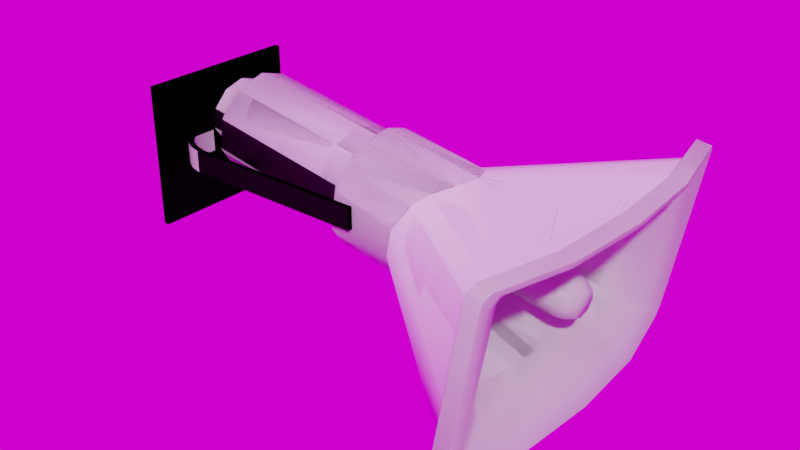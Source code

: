 # Source: WallMegaphone.blend  (saved by Blender 2.92.15; exported with 4.5.12 LTS)
import bpy
from mathutils import Matrix  # noqa: F401  (used for matrix-valued properties, if any)

bpy.ops.wm.read_factory_settings(use_empty=True)
scene = bpy.context.scene
scene.name = 'Scene'

# ---- collections
col_collection = bpy.data.collections.new('Collection'); scene.collection.children.link(col_collection)
col_collection_3 = bpy.data.collections.new('Collection 3'); scene.collection.children.link(col_collection_3)

# ---- images (referenced by path relative to the original .blend; pixels are not part of the script)
import os
ASSET_DIR = os.environ.get("B2B_ASSET_DIR", "")  # directory of the original .blend (textures are referenced by path, not embedded)
HERE = os.path.dirname(os.path.abspath(__file__))  # packed textures are extracted next to this script under _unpacked/

def load_image(name, relpath, width, height, colorspace="sRGB"):
    """Load a texture the original file referenced (path relative to the .blend, or extracted next to this script)."""
    p = next((c for c in (os.path.join(HERE, relpath), os.path.join(ASSET_DIR, relpath)) if relpath and os.path.exists(c)), "")
    if p:
        img = bpy.data.images.load(p, check_existing=True)
        img.name = name
    else:  # same state as the original file: an image datablock whose file is absent (Cycles renders it pink)
        img = bpy.data.images.new(name, width, height)
        img.source = "FILE"
        img.filepath = "//" + (relpath or name)
    img.colorspace_settings.name = colorspace
    return img
img_peppermint_powerplant_4k_hdr = load_image('peppermint_powerplant_4k.hdr', 'peppermint_powerplant_4k.hdr', 1024, 1024, 'Linear Rec.709')

# ---- node groups
ng_auto_smooth = bpy.data.node_groups.new('Auto Smooth', 'GeometryNodeTree')
_s = ng_auto_smooth.interface.new_socket(name='Geometry', in_out='OUTPUT', socket_type='NodeSocketGeometry')
_s = ng_auto_smooth.interface.new_socket(name='Geometry', in_out='INPUT', socket_type='NodeSocketGeometry')
_s = ng_auto_smooth.interface.new_socket(name='Angle', in_out='INPUT', socket_type='NodeSocketFloat')
_s.subtype = 'ANGLE'
_s.min_value = 0.0
_s.max_value = 3.142
ng_auto_smooth.is_modifier = True
_N = ng_auto_smooth.nodes; _L = ng_auto_smooth.links
n0 = _N.new('NodeGroupOutput'); n0.name = 'Group Output'; n0.location = (480, -100)
n1 = _N.new('NodeGroupInput'); n1.name = 'Group Input'; n1.location = (-420, -300)
n2 = _N.new('NodeGroupInput'); n2.name = 'Group Input.001'; n2.location = (-60, -100)
n3 = _N.new('GeometryNodeSetShadeSmooth'); n3.name = 'Set Shade Smooth'; n3.location = (120, -100)
n3.domain = 'EDGE'
n4 = _N.new('GeometryNodeSetShadeSmooth'); n4.name = 'Set Shade Smooth.001'; n4.location = (300, -100)
n5 = _N.new('GeometryNodeInputMeshEdgeAngle'); n5.name = 'Edge Angle'; n5.location = (-420, -220)
n6 = _N.new('GeometryNodeInputEdgeSmooth'); n6.name = 'Is Edge Smooth'; n6.location = (-60, -160)
n7 = _N.new('GeometryNodeInputShadeSmooth'); n7.name = 'Is Face Smooth'; n7.location = (-240, -340)
n8 = _N.new('FunctionNodeBooleanMath'); n8.name = 'Boolean Math'; n8.location = (-60, -220)
n9 = _N.new('FunctionNodeCompare'); n9.name = 'Compare'; n9.location = (-240, -180)
n9.operation = 'LESS_EQUAL'
_L.new(n5.outputs[0], n9.inputs[0])
_L.new(n4.outputs[0], n0.inputs[0])
_L.new(n1.outputs[1], n9.inputs[1])
_L.new(n9.outputs[0], n8.inputs[0])
_L.new(n7.outputs[0], n8.inputs[1])
_L.new(n2.outputs[0], n3.inputs[0])
_L.new(n6.outputs[0], n3.inputs[1])
_L.new(n3.outputs[0], n4.inputs[0])
_L.new(n8.outputs[0], n3.inputs[2])
n0.is_active_output = True

# ---- world
world_world = bpy.data.worlds.new('World'); scene.world = world_world
world_world.use_nodes = True; world_world.node_tree.nodes.clear()
_N = world_world.node_tree.nodes; _L = world_world.node_tree.links
n0 = _N.new('ShaderNodeOutputWorld'); n0.name = 'World Output'; n0.location = (300, 300)
n1 = _N.new('ShaderNodeBackground'); n1.name = 'Background'; n1.location = (-35, 356)
n2 = _N.new('ShaderNodeTexEnvironment'); n2.name = 'Environment Texture.001'; n2.location = (-568, 420)
n2.image = img_peppermint_powerplant_4k_hdr
n3 = _N.new('ShaderNodeMapping'); n3.name = 'Mapping.001'; n3.location = (-895, 457)
n3.width = 240
n4 = _N.new('ShaderNodeTexCoord'); n4.name = 'Texture Coordinate.001'; n4.location = (-1108, 439)
n5 = _N.new('ShaderNodeHueSaturation'); n5.name = 'Hue Saturation Value'; n5.location = (-248, 358)
_L.new(n1.outputs[0], n0.inputs[0])
_L.new(n2.outputs[0], n5.inputs[4])
_L.new(n3.outputs[0], n2.inputs[0])
_L.new(n4.outputs[0], n3.inputs[0])
_L.new(n5.outputs[0], n1.inputs[0])
n0.is_active_output = True
world_world.color = (0.05088, 0.05088, 0.05088)
world_world.use_sun_shadow = False
world_world.sun_shadow_jitter_overblur = 0.0

# ---- meshes
me_cylinder = bpy.data.meshes.new('Cylinder')
me_cylinder.from_pydata([(0.06593, -3.62e-09, 0.07818), (0.2101, 3.62e-09, 0.05279), (0.06425, 0.02983, 0.06864), (0.2084, 0.02983, 0.04324), (0.05985, 0.04826, 0.04365), (0.204, 0.04826, 0.01825), (0.05441, 0.04826, 0.01276), (0.1986, 0.04826, -0.01263), (0.05001, 0.02983, -0.01222), (0.04833, -8.056e-09, -0.02177), (0.1925, -8.162e-10, -0.04716), (0.05001, -0.02983, -0.01222), (0.05441, -0.04826, 0.01276), (0.1986, -0.04826, -0.01263), (0.05985, -0.04826, 0.04365), (0.204, -0.04826, 0.01825), (0.06425, -0.02983, 0.06864), (0.2084, -0.02983, 0.04324), (0.2235, 3.682e-09, 0.06257), (0.216, 0.05964, 0.0199), (0.2093, 0.05964, -0.01827), (0.2018, -1.8e-09, -0.06095), (0.2093, -0.05964, -0.01827), (0.216, -0.05964, 0.0199), (0.0493, -2.239e-09, 0.06415), (0.04817, 0.02001, 0.05775), (0.04522, 0.03237, 0.04099), (0.04157, 0.03237, 0.02027), (0.03862, 0.02001, 0.003507), (0.03749, -5.215e-09, -0.002895), (0.03862, -0.02001, 0.003507), (0.04157, -0.03237, 0.02027), (0.04522, -0.03237, 0.04099), (0.04817, -0.02001, 0.05775), (0.03685, -1.375e-09, 0.06634), (0.03572, 0.02001, 0.05994), (0.03277, 0.03237, 0.04318), (0.02912, 0.03237, 0.02246), (0.02617, 0.02001, 0.0057), (0.02504, -4.351e-09, -0.0007024), (0.02617, -0.02001, 0.0057), (0.02912, -0.03237, 0.02246), (0.03277, -0.03237, 0.04318), (0.03572, -0.02001, 0.05994), (0.2723, 0.0598, -0.02473), (0.2723, -0.05981, -0.02474), (0.3026, 6.626e-08, -0.07735), (0.3239, -4.34e-07, 0.04353), (0.2774, 0.0598, 0.004449), (0.2774, -0.0598, 0.004451), (0.43, -0.1591, -0.003727), (0.43, 0.1591, -0.003727), (0.4184, -0.1591, -0.06918), (0.4184, 0.1591, -0.06918), (0.2223, 0.02279, 0.05528), (0.2192, 0.04639, 0.03786), (0.221, 0.03553, 0.04831), (0.2061, 0.04639, -0.03624), (0.2031, 0.02279, -0.05366), (0.1942, 0.02984, -0.03764), (0.2043, 0.03553, -0.04669), (0.2031, -0.02279, -0.05366), (0.2061, -0.04639, -0.03624), (0.1942, -0.02984, -0.03764), (0.2043, -0.03553, -0.04669), (0.2192, -0.04639, 0.03786), (0.2223, -0.02279, 0.05528), (0.221, -0.03553, 0.04831), (0.276, 0.04811, -0.04746), (0.2955, 0.02038, -0.07164), (0.2839, 0.03543, -0.06069), (0.2955, -0.02038, -0.07164), (0.276, -0.04812, -0.04746), (0.2839, -0.03543, -0.0607), (0.3152, 0.02038, 0.04061), (0.2887, 0.04811, 0.02454), (0.3006, 0.03543, 0.03428), (0.2887, -0.04811, 0.02454), (0.3152, -0.02038, 0.04061), (0.3006, -0.03543, 0.03428), (0.4439, -0.1329, 0.04847), (0.4358, -0.1589, 0.03196), (0.4393, -0.1513, 0.04399), (0.4358, 0.1589, 0.03196), (0.4439, 0.1329, 0.04847), (0.4393, 0.1513, 0.04399), (0.4117, -0.1589, -0.1047), (0.4137, -0.1329, -0.123), (0.4109, -0.1513, -0.1172), (0.4137, 0.1329, -0.123), (0.4117, 0.1589, -0.1047), (0.4109, 0.1513, -0.1172), (0.4692, -0.0856, 0.0463), (0.474, 1.195e-08, 0.04544), (0.4692, 0.0856, 0.0463), (0.4533, -0.08436, 0.04673), (0.4573, -1.676e-09, 0.04603), (0.4533, 0.08439, 0.04673), (0.4547, -0.08436, 0.05458), (0.4587, 1.295e-05, 0.05393), (0.4547, 0.08439, 0.05458), (0.4382, 0.0856, -0.1296), (0.443, -3.415e-08, -0.1304), (0.4382, -0.0856, -0.1296), (0.4232, 0.08436, -0.1246), (0.4271, -4.407e-08, -0.1253), (0.4232, -0.08439, -0.1246), (0.4218, 0.08436, -0.1324), (0.4257, -1.298e-05, -0.1332), (0.4218, -0.08439, -0.1324), (0.4702, -0.0856, 0.05192), (0.475, 1.245e-08, 0.05107), (0.4702, 0.0856, 0.05192), (0.4372, 0.0856, -0.1352), (0.442, -3.465e-08, -0.1361), (0.4372, -0.0856, -0.1352), (0.3162, -0.04848, 0.01638), (0.3046, 0.04848, -0.04919), (0.4176, -0.04658, 0.02134), (0.4582, -0.06825, 0.0361), (0.4397, -0.0552, 0.02617), (0.4606, -2.445e-07, 0.03536), (0.4185, -1.783e-07, 0.02123), (0.4411, -1.875e-07, 0.02586), (0.4582, 0.06825, 0.0361), (0.4176, 0.04658, 0.02134), (0.4397, 0.0552, 0.02617), (0.4313, 0.06825, -0.1162), (0.3982, 0.04658, -0.08851), (0.4174, 0.0552, -0.1006), (0.4339, 2.307e-07, -0.1164), (0.3991, 1.623e-07, -0.08871), (0.4188, 1.796e-07, -0.1008), (0.4313, -0.06825, -0.1162), (0.3982, -0.04658, -0.08851), (0.4174, -0.0552, -0.1006), (0.3149, -0.05711, 0.009163), (0.3149, 0.05711, 0.009163), (0.3162, 0.04848, 0.01638), (0.3059, -0.05711, -0.04198), (0.3046, -0.04848, -0.04919), (0.3059, 0.05711, -0.04198), (0.4358, -0.1702, 0.05037), (0.4387, -0.1624, 0.0574), (0.4058, -0.1624, -0.1296), (0.4055, -0.1702, -0.122), (0.4387, 0.1624, 0.05742), (0.4358, 0.1702, 0.05038), (0.4055, 0.1702, -0.122), (0.4058, 0.1624, -0.1296), (0.4205, -0.1633, -0.1323), (0.4201, -0.1712, -0.1246), (0.4505, -0.1712, 0.04782), (0.4535, -0.1633, 0.05486), (0.4201, 0.1712, -0.1246), (0.4205, 0.1633, -0.1323), (0.4535, 0.1633, 0.05486), (0.4505, 0.1712, 0.04782), (0.4227, -0.1576, -0.1269), (0.4223, -0.1656, -0.1192), (0.4507, -0.1656, 0.04197), (0.4537, -0.1576, 0.04902), (0.4223, 0.1656, -0.1192), (0.4227, 0.1576, -0.1269), (0.4537, 0.1576, 0.04902), (0.4507, 0.1656, 0.04197), (0.391, -0.09243, -0.08713), (0.3909, -0.1004, -0.07962), (0.4182, -0.1434, -0.1069), (0.4186, -0.1352, -0.1144), (0.408, -0.1095, -0.09906), (0.4078, -0.1175, -0.09153), (0.4455, -0.1352, 0.03876), (0.4426, -0.1434, 0.03178), (0.4076, -0.1004, 0.01552), (0.4104, -0.09243, 0.02251), (0.4276, -0.1175, 0.02093), (0.4304, -0.1095, 0.02792), (0.3909, 0.1004, -0.07962), (0.391, 0.09243, -0.08713), (0.4186, 0.1352, -0.1144), (0.4182, 0.1434, -0.1069), (0.4078, 0.1175, -0.09153), (0.408, 0.1095, -0.09906), (0.4426, 0.1434, 0.03178), (0.4455, 0.1352, 0.03876), (0.4104, 0.09243, 0.02251), (0.4076, 0.1004, 0.01552), (0.4304, 0.1095, 0.02792), (0.4276, 0.1175, 0.02093), (0.03095, -2.421e-09, 0.03282), (0.0, 0.08228, -0.07217), (0.0, 0.08228, 0.07217), (0.005788, 0.08228, -0.07217), (0.005788, 0.08228, 0.07217), (0.0, -0.08228, -0.07217), (0.0, -0.08228, 0.07217), (0.005788, -0.08228, -0.07217), (0.005788, -0.08228, 0.07217)], [], [(146, 100, 112, 156), (46, 69, 89), (0, 1, 3, 2), (2, 3, 5, 4), (4, 5, 7, 6), (6, 7, 59, 8), (8, 59, 10, 9), (9, 10, 63, 11), (11, 63, 13, 12), (12, 13, 15, 14), (19, 55, 75, 48), (14, 15, 17, 16), (16, 17, 1, 0), (14, 16, 33, 32), (68, 44, 53, 90), (7, 5, 19, 20), (3, 1, 18, 54), (17, 15, 23, 65), (18, 66, 78, 47), (15, 13, 22, 23), (63, 10, 21, 61), (22, 62, 72, 45), (59, 7, 20, 57), (21, 58, 69, 46), (65, 23, 49, 77), (5, 3, 55, 19), (21, 46, 71, 61), (13, 63, 62, 22), (57, 20, 44, 68), (19, 48, 44, 20), (30, 31, 41, 40), (12, 14, 32, 31), (11, 12, 31, 30), (9, 11, 30, 29), (8, 9, 29, 28), (6, 8, 28, 27), (0, 2, 25, 24), (4, 6, 27, 26), (2, 4, 26, 25), (16, 0, 24, 33), (39, 40, 190), (27, 28, 38, 37), (24, 25, 35, 34), (31, 32, 42, 41), (28, 29, 39, 38), (25, 26, 36, 35), (32, 33, 43, 42), (29, 30, 40, 39), (26, 27, 37, 36), (33, 24, 34, 43), (22, 45, 49, 23), (159, 160, 152, 151), (91, 90, 148, 149), (71, 46, 87), (1, 17, 66, 18), (144, 109, 115, 150), (10, 59, 58, 21), (80, 82, 143), (51, 83, 147), (96, 97, 47), (142, 145, 151, 152), (74, 47, 84), (53, 51, 147, 148), (46, 104, 105), (148, 147, 157, 154), (50, 52, 145, 142), (49, 45, 52, 50), (82, 81, 142, 143), (45, 72, 86, 52), (48, 75, 83, 51), (107, 104, 89, 149), (77, 49, 50, 81), (44, 48, 51, 53), (54, 56, 3), (56, 55, 3), (57, 60, 59), (60, 58, 59), (61, 64, 63), (64, 62, 63), (65, 67, 17), (67, 66, 17), (142, 81, 50), (95, 80, 143, 98), (84, 97, 100, 146), (89, 91, 149), (144, 87, 106, 109), (52, 86, 145), (148, 90, 53), (107, 149, 155, 113), (72, 62, 64, 73), (73, 64, 61, 71), (69, 58, 60, 70), (70, 60, 57, 68), (75, 55, 56, 76), (76, 56, 54, 74), (65, 77, 79, 67), (67, 79, 78, 66), (80, 78, 79, 82), (82, 79, 77, 81), (86, 72, 73, 88), (88, 73, 71, 87), (74, 84, 85, 76), (76, 85, 83, 75), (68, 90, 91, 70), (70, 91, 89, 69), (18, 47, 74, 54), (47, 78, 80), (83, 85, 146, 147), (100, 99, 111, 112), (99, 98, 110, 111), (85, 84, 146), (97, 96, 99, 100), (96, 95, 98, 99), (86, 88, 144, 145), (109, 108, 114, 115), (108, 107, 113, 114), (88, 87, 144), (109, 106, 105, 108), (108, 105, 104, 107), (116, 118, 175), (137, 141, 178, 187), (139, 140, 117, 141), (138, 125, 122), (103, 158, 150, 115), (92, 93, 111, 110), (93, 94, 112, 111), (165, 162, 154, 157), (101, 102, 114, 113), (102, 103, 115, 114), (168, 173, 160, 159), (163, 101, 113, 155), (161, 92, 110, 153), (94, 164, 156, 112), (180, 127, 101, 163), (121, 124, 94, 93), (138, 122, 116), (127, 130, 102, 101), (117, 131, 128), (140, 134, 131), (116, 136, 137, 138), (138, 186, 125), (117, 128, 179), (140, 166, 134), (184, 181, 162, 165), (133, 169, 158, 103), (116, 122, 118), (98, 143, 153, 110), (130, 133, 103, 102), (124, 185, 164, 94), (176, 171, 167, 174), (119, 121, 93, 92), (172, 119, 92, 161), (185, 124, 126, 188), (127, 180, 183, 129), (119, 172, 177, 120), (173, 168, 171, 176), (120, 177, 175, 118), (129, 183, 179, 128), (188, 126, 125, 186), (133, 130, 132, 135), (135, 132, 131, 134), (130, 127, 129, 132), (132, 129, 128, 131), (181, 184, 189, 182), (182, 189, 187, 178), (124, 121, 123, 126), (126, 123, 122, 125), (121, 119, 120, 123), (123, 120, 118, 122), (169, 133, 135, 170), (170, 135, 134, 166), (105, 106, 46), (46, 89, 104), (142, 152, 153, 143), (144, 150, 151, 145), (146, 156, 157, 147), (148, 154, 155, 149), (150, 158, 159, 151), (161, 153, 152, 160), (154, 162, 163, 155), (165, 157, 156, 164), (183, 180, 181, 182), (185, 188, 189, 184), (179, 183, 182, 178), (188, 186, 187, 189), (171, 168, 169, 170), (167, 171, 170, 166), (173, 176, 177, 172), (176, 174, 175, 177), (166, 140, 139, 167), (116, 175, 174, 136), (168, 159, 158, 169), (172, 161, 160, 173), (184, 165, 164, 185), (137, 187, 186, 138), (178, 141, 117, 179), (180, 163, 162, 181), (139, 136, 174, 167), (106, 87, 46), (84, 47, 97), (47, 80, 95), (96, 47, 95), (117, 140, 131), (136, 139, 141, 137), (36, 37, 190), (43, 34, 190), (40, 41, 190), (37, 38, 190), (34, 35, 190), (41, 42, 190), (38, 39, 190), (35, 36, 190), (42, 43, 190), (195, 191, 193, 197), (191, 192, 194, 193), (197, 193, 194, 198), (195, 197, 198, 196), (198, 194, 192, 196)])
me_cylinder.polygons.foreach_set('use_smooth', [True] * 218)
_k = set([(34, 35), (34, 43), (35, 36), (36, 37), (37, 38), (38, 39), (39, 40), (40, 41), (41, 42), (42, 43), (50, 52), (50, 81), (51, 53), (51, 83), (52, 86), (53, 90), (80, 82), (80, 95), (81, 82), (83, 85), (84, 85), (84, 97), (86, 88), (87, 88), (87, 106), (89, 91), (89, 104), (90, 91), (95, 96), (96, 97), (98, 99), (98, 143), (99, 100), (100, 146), (104, 105), (105, 106), (107, 108), (107, 149), (108, 109), (109, 144), (110, 111), (110, 153), (111, 112), (112, 156), (113, 114), (113, 155), (114, 115), (115, 150), (116, 136), (116, 138), (117, 140), (117, 141), (136, 139), (137, 138), (137, 141), (139, 140), (142, 143), (142, 145), (144, 145), (146, 147), (147, 148), (148, 149), (150, 151), (151, 152), (152, 153), (154, 155), (154, 157), (156, 157), (191, 193), (192, 194), (193, 194), (193, 197), (194, 198), (195, 197), (196, 198), (197, 198)])
me_cylinder.attributes.new('sharp_edge', 'BOOLEAN', 'EDGE').data.foreach_set('value', [ (min(e.vertices), max(e.vertices)) in _k for e in me_cylinder.edges])
_uv = me_cylinder.uv_layers.new(name='UVMap')
_uv.uv.foreach_set('vector', [0.2795, 0.8971, 0.3809, 0.9159, 0.3797, 0.9362, 0.2787, 0.9165, 0.7382, 0.8171, 0.7167, 0.7993, 0.8335, 0.6069, 0.2473, 0.1936, 0.2473, 0.001834, 0.2804, 0.001834, 0.2804, 0.1936, 0.2804, 0.1936, 0.2804, 0.001834, 0.3158, 0.001834, 0.3158, 0.1936, 0.3158, 0.1936, 0.3158, 0.001834, 0.4243, 0.001835, 0.4243, 0.1936, 0.4243, 0.1936, 0.4243, 0.001835, 0.4598, 0.001835, 0.4598, 0.1936, 0.4598, 0.1936, 0.4598, 0.001835, 0.4928, 0.001835, 0.4928, 0.1936, 0.001828, 0.1936, 0.001828, 0.001835, 0.03487, 0.001835, 0.03487, 0.1936, 0.03487, 0.1936, 0.03487, 0.001835, 0.07036, 0.001835, 0.07036, 0.1936, 0.07036, 0.1936, 0.07036, 0.001835, 0.1788, 0.001835, 0.1788, 0.1936, 0.5533, 0.8153, 0.5318, 0.8092, 0.5525, 0.7215, 0.5862, 0.7423, 0.1788, 0.1936, 0.1788, 0.001835, 0.2143, 0.001835, 0.2143, 0.1936, 0.2143, 0.1936, 0.2143, 0.001835, 0.2473, 0.001834, 0.2473, 0.1936, 0.1788, 0.1936, 0.2143, 0.1936, 0.2143, 0.2221, 0.1788, 0.2221, 0.6617, 0.7807, 0.6269, 0.7639, 0.7664, 0.5543, 0.8054, 0.5739, 0.5751, 0.8466, 0.5465, 0.8313, 0.5533, 0.8153, 0.5845, 0.833, 0.513, 0.8219, 0.4759, 0.8197, 0.4757, 0.801, 0.5006, 0.8036, 0.4388, 0.8227, 0.4059, 0.8317, 0.3994, 0.8169, 0.4201, 0.8104, 0.4757, 0.801, 0.4508, 0.8042, 0.4436, 0.6851, 0.4738, 0.6748, 0.4059, 0.8317, 0.3784, 0.8477, 0.3685, 0.8338, 0.3994, 0.8169, 0.3532, 0.8712, 0.334, 0.9022, 0.3156, 0.8954, 0.331, 0.8727, 0.3685, 0.8338, 0.3522, 0.8488, 0.292, 0.7855, 0.3257, 0.7683, 0.6007, 0.8705, 0.5751, 0.8466, 0.5845, 0.833, 0.6014, 0.8476, 0.6403, 0.8946, 0.6237, 0.8716, 0.7167, 0.7993, 0.7382, 0.8171, 0.4201, 0.8104, 0.3994, 0.8169, 0.3647, 0.7448, 0.3973, 0.7236, 0.5465, 0.8313, 0.513, 0.8219, 0.5318, 0.8092, 0.5533, 0.8153, 0.3156, 0.8954, 0.2188, 0.8235, 0.2389, 0.8054, 0.331, 0.8727, 0.3784, 0.8477, 0.3532, 0.8712, 0.3522, 0.8488, 0.3685, 0.8338, 0.6014, 0.8476, 0.5845, 0.833, 0.6269, 0.7639, 0.6617, 0.7807, 0.5533, 0.8153, 0.5862, 0.7423, 0.6269, 0.7639, 0.5845, 0.833, 0.03487, 0.2221, 0.07036, 0.2221, 0.07036, 0.2386, 0.03487, 0.2386, 0.07036, 0.1936, 0.1788, 0.1936, 0.1788, 0.2221, 0.07036, 0.2221, 0.03487, 0.1936, 0.07036, 0.1936, 0.07036, 0.2221, 0.03487, 0.2221, 0.001828, 0.1936, 0.03487, 0.1936, 0.03487, 0.2221, 0.001828, 0.2221, 0.4598, 0.1936, 0.4928, 0.1936, 0.4928, 0.2221, 0.4598, 0.2221, 0.4243, 0.1936, 0.4598, 0.1936, 0.4598, 0.2221, 0.4243, 0.2221, 0.2473, 0.1936, 0.2804, 0.1936, 0.2804, 0.2221, 0.2473, 0.2221, 0.3158, 0.1936, 0.4243, 0.1936, 0.4243, 0.2221, 0.3158, 0.2221, 0.2804, 0.1936, 0.3158, 0.1936, 0.3158, 0.2221, 0.2804, 0.2221, 0.2143, 0.1936, 0.2473, 0.1936, 0.2473, 0.2221, 0.2143, 0.2221, 0.1527, 0.2849, 0.1443, 0.3108, 0.1086, 0.2849, 0.4243, 0.2221, 0.4598, 0.2221, 0.4598, 0.2386, 0.4243, 0.2386, 0.2473, 0.2221, 0.2804, 0.2221, 0.2804, 0.2386, 0.2473, 0.2386, 0.07036, 0.2221, 0.1788, 0.2221, 0.1788, 0.2386, 0.07036, 0.2386, 0.4598, 0.2221, 0.4928, 0.2221, 0.4928, 0.2386, 0.4598, 0.2386, 0.2804, 0.2221, 0.3158, 0.2221, 0.3158, 0.2386, 0.2804, 0.2386, 0.1788, 0.2221, 0.2143, 0.2221, 0.2143, 0.2386, 0.1788, 0.2386, 0.001828, 0.2221, 0.03487, 0.2221, 0.03487, 0.2386, 0.001828, 0.2386, 0.3158, 0.2221, 0.4243, 0.2221, 0.4243, 0.2386, 0.3158, 0.2386, 0.2143, 0.2221, 0.2473, 0.2221, 0.2473, 0.2386, 0.2143, 0.2386, 0.3685, 0.8338, 0.3257, 0.7683, 0.3647, 0.7448, 0.3994, 0.8169, 0.3934, 0.2503, 0.1813, 0.2504, 0.1742, 0.243, 0.4007, 0.243, 0.7253, 0.02742, 0.7092, 0.01737, 0.7327, 0.002202, 0.7423, 0.01256, 0.2389, 0.8054, 0.2188, 0.8235, 0.1163, 0.624, 0.4759, 0.8197, 0.4388, 0.8227, 0.4508, 0.8042, 0.4757, 0.801, 0.2723, 0.9232, 0.3737, 0.942, 0.3726, 0.9623, 0.2716, 0.9426, 0.6213, 0.9022, 0.6007, 0.8705, 0.6237, 0.8716, 0.6403, 0.8946, 0.5068, 0.3981, 0.5135, 0.4224, 0.4965, 0.4372, 0.5764, 0.01714, 0.5296, 0.01711, 0.5061, 0.001839, 0.469, 0.4869, 0.5637, 0.4809, 0.4738, 0.6748, 0.03197, 0.9111, 0.2583, 0.9211, 0.2575, 0.9404, 0.03108, 0.9304, 0.5045, 0.684, 0.4738, 0.6748, 0.6248, 0.4824, 0.6624, 0.01728, 0.5764, 0.01714, 0.5061, 0.001839, 0.7327, 0.002202, 0.7382, 0.8171, 0.8641, 0.6628, 0.902, 0.7648, 0.03911, 0.8851, 0.2655, 0.895, 0.2646, 0.9143, 0.03823, 0.9043, 0.5764, 0.4326, 0.6623, 0.4327, 0.7326, 0.4479, 0.5061, 0.4476, 0.3647, 0.7448, 0.3257, 0.7683, 0.1787, 0.5697, 0.2385, 0.5292, 0.5135, 0.4224, 0.5296, 0.4324, 0.5061, 0.4476, 0.4965, 0.4372, 0.3257, 0.7683, 0.292, 0.7855, 0.142, 0.5906, 0.1787, 0.5697, 0.5862, 0.7423, 0.5525, 0.7215, 0.6675, 0.4916, 0.7029, 0.5164, 0.7425, 0.1156, 0.7322, 0.1157, 0.7321, 0.05166, 0.7423, 0.01256, 0.3973, 0.7236, 0.3647, 0.7448, 0.2385, 0.5292, 0.2723, 0.5026, 0.6269, 0.7639, 0.5862, 0.7423, 0.7029, 0.5164, 0.7664, 0.5543, 0.5006, 0.8036, 0.5162, 0.8056, 0.513, 0.8219, 0.5162, 0.8056, 0.5318, 0.8092, 0.513, 0.8219, 0.6014, 0.8476, 0.6131, 0.859, 0.6007, 0.8705, 0.6131, 0.859, 0.6237, 0.8716, 0.6007, 0.8705, 0.331, 0.8727, 0.341, 0.8602, 0.3532, 0.8712, 0.341, 0.8602, 0.3522, 0.8488, 0.3532, 0.8712, 0.4201, 0.8104, 0.4354, 0.8065, 0.4388, 0.8227, 0.4354, 0.8065, 0.4508, 0.8042, 0.4388, 0.8227, 0.5061, 0.4476, 0.5296, 0.4324, 0.5764, 0.4326, 0.5069, 0.334, 0.5068, 0.3981, 0.4965, 0.4372, 0.4966, 0.334, 0.5067, 0.05136, 0.5066, 0.1153, 0.4963, 0.1153, 0.4965, 0.01221, 0.7321, 0.05166, 0.7253, 0.02742, 0.7423, 0.01256, 0.7423, 0.4375, 0.7321, 0.3983, 0.7321, 0.3342, 0.7424, 0.3342, 0.6623, 0.4327, 0.7091, 0.4327, 0.7326, 0.4479, 0.7327, 0.002202, 0.7092, 0.01737, 0.6624, 0.01728, 0.5921, 0.9373, 0.6926, 0.9141, 0.6942, 0.9334, 0.5941, 0.9575, 0.292, 0.7855, 0.3522, 0.8488, 0.341, 0.8602, 0.2664, 0.796, 0.2664, 0.796, 0.341, 0.8602, 0.331, 0.8727, 0.2389, 0.8054, 0.7167, 0.7993, 0.6237, 0.8716, 0.6131, 0.859, 0.6882, 0.7906, 0.6882, 0.7906, 0.6131, 0.859, 0.6014, 0.8476, 0.6617, 0.7807, 0.5525, 0.7215, 0.5318, 0.8092, 0.5162, 0.8056, 0.529, 0.704, 0.529, 0.704, 0.5162, 0.8056, 0.5006, 0.8036, 0.5045, 0.684, 0.4201, 0.8104, 0.3973, 0.7236, 0.4201, 0.7057, 0.4354, 0.8065, 0.4354, 0.8065, 0.4201, 0.7057, 0.4436, 0.6851, 0.4508, 0.8042, 0.3142, 0.4912, 0.4436, 0.6851, 0.4201, 0.7057, 0.2895, 0.4944, 0.2895, 0.4944, 0.4201, 0.7057, 0.3973, 0.7236, 0.2723, 0.5026, 0.142, 0.5906, 0.292, 0.7855, 0.2664, 0.796, 0.1284, 0.6029, 0.1284, 0.6029, 0.2664, 0.796, 0.2389, 0.8054, 0.1163, 0.624, 0.5045, 0.684, 0.6248, 0.4824, 0.6498, 0.4843, 0.529, 0.704, 0.529, 0.704, 0.6498, 0.4843, 0.6675, 0.4916, 0.5525, 0.7215, 0.6617, 0.7807, 0.8054, 0.5739, 0.82, 0.5859, 0.6882, 0.7906, 0.6882, 0.7906, 0.82, 0.5859, 0.8335, 0.6069, 0.7167, 0.7993, 0.4757, 0.801, 0.4738, 0.6748, 0.5045, 0.684, 0.5006, 0.8036, 0.4738, 0.6748, 0.4436, 0.6851, 0.3142, 0.4912, 0.5296, 0.01711, 0.5135, 0.02713, 0.4965, 0.01221, 0.5061, 0.001839, 0.3809, 0.9159, 0.4901, 0.9188, 0.4906, 0.9402, 0.3797, 0.9362, 0.4901, 0.9188, 0.5992, 0.9112, 0.6013, 0.9315, 0.4906, 0.9402, 0.5135, 0.02713, 0.5067, 0.05136, 0.4965, 0.01221, 0.5066, 0.1153, 0.5069, 0.2246, 0.4965, 0.2246, 0.4963, 0.1153, 0.5069, 0.2246, 0.5069, 0.334, 0.4966, 0.334, 0.4965, 0.2246, 0.7091, 0.4327, 0.7253, 0.4226, 0.7423, 0.4375, 0.7326, 0.4479, 0.3737, 0.942, 0.483, 0.9449, 0.4835, 0.9663, 0.3726, 0.9623, 0.483, 0.9449, 0.5921, 0.9373, 0.5941, 0.9575, 0.4835, 0.9663, 0.7253, 0.4226, 0.7321, 0.3983, 0.7423, 0.4375, 0.7424, 0.3342, 0.7321, 0.3342, 0.7322, 0.2249, 0.7425, 0.2249, 0.7425, 0.2249, 0.7322, 0.2249, 0.7322, 0.1157, 0.7425, 0.1156, 0.2207, 0.3966, 0.09005, 0.3971, 0.09927, 0.338, 0.7415, 0.9068, 0.7372, 0.8414, 0.8652, 0.7999, 0.8693, 0.9267, 0.4055, 0.3908, 0.396, 0.3797, 0.396, 0.2542, 0.4055, 0.243, 0.218, 0.5222, 0.08665, 0.517, 0.08768, 0.4569, 0.9581, 0.1191, 0.9514, 0.02106, 0.9585, 0.013, 0.9655, 0.1188, 0.0167, 0.346, 0.009173, 0.4545, 0.001835, 0.4542, 0.00936, 0.3451, 0.009173, 0.4545, 0.009203, 0.5637, 0.001835, 0.564, 0.001835, 0.4542, 0.9673, 0.9678, 0.9672, 0.7558, 0.9746, 0.7486, 0.9746, 0.9752, 0.9507, 0.3368, 0.9582, 0.2283, 0.9655, 0.2285, 0.958, 0.3376, 0.9582, 0.2283, 0.9581, 0.1191, 0.9655, 0.1188, 0.9655, 0.2285, 0.3789, 0.2797, 0.1959, 0.2803, 0.1813, 0.2504, 0.3934, 0.2503, 0.9353, 0.4309, 0.9507, 0.3368, 0.958, 0.3376, 0.9414, 0.4396, 0.03208, 0.2519, 0.0167, 0.346, 0.00936, 0.3451, 0.02599, 0.2432, 0.009203, 0.5637, 0.01598, 0.6617, 0.008804, 0.6698, 0.001835, 0.564, 0.919, 0.4008, 0.9322, 0.3141, 0.9507, 0.3368, 0.9353, 0.4309, 0.03056, 0.4552, 0.02957, 0.5423, 0.009203, 0.5637, 0.009173, 0.4545, 0.218, 0.5222, 0.08768, 0.4569, 0.2207, 0.3966, 0.9322, 0.3141, 0.9368, 0.2276, 0.9582, 0.2283, 0.9507, 0.3368, 0.7466, 0.2861, 0.8797, 0.2259, 0.8773, 0.2857, 0.7494, 0.1606, 0.8807, 0.1657, 0.8797, 0.2259, 0.4822, 0.3797, 0.4727, 0.3908, 0.4727, 0.243, 0.4822, 0.2542, 0.218, 0.5222, 0.0929, 0.5782, 0.08665, 0.517, 0.7466, 0.2861, 0.8773, 0.2857, 0.8681, 0.3448, 0.7494, 0.1606, 0.8745, 0.1046, 0.8807, 0.1657, 0.9378, 0.9533, 0.9372, 0.7703, 0.9672, 0.7558, 0.9673, 0.9678, 0.9378, 0.1405, 0.9319, 0.05052, 0.9514, 0.02106, 0.9581, 0.1191, 0.2207, 0.3966, 0.08768, 0.4569, 0.09005, 0.3971, 0.5992, 0.9112, 0.6997, 0.888, 0.7013, 0.9074, 0.6013, 0.9315, 0.9368, 0.2276, 0.9378, 0.1405, 0.9581, 0.1191, 0.9582, 0.2283, 0.02957, 0.5423, 0.03545, 0.6323, 0.01598, 0.6617, 0.009203, 0.5637, 0.2125, 0.3187, 0.3626, 0.3162, 0.3523, 0.3482, 0.2254, 0.3524, 0.03518, 0.3686, 0.03056, 0.4552, 0.009173, 0.4545, 0.0167, 0.346, 0.04832, 0.282, 0.03518, 0.3686, 0.0167, 0.346, 0.03208, 0.2519, 0.03545, 0.6323, 0.02957, 0.5423, 0.05709, 0.5268, 0.06334, 0.5997, 0.9322, 0.3141, 0.919, 0.4008, 0.8951, 0.3669, 0.906, 0.297, 0.03518, 0.3686, 0.04832, 0.282, 0.07222, 0.3158, 0.06139, 0.3857, 0.1959, 0.2803, 0.3789, 0.2797, 0.3626, 0.3162, 0.2125, 0.3187, 0.06139, 0.3857, 0.07222, 0.3158, 0.09927, 0.338, 0.09005, 0.3971, 0.906, 0.297, 0.8951, 0.3669, 0.8681, 0.3448, 0.8773, 0.2857, 0.06334, 0.5997, 0.05709, 0.5268, 0.08665, 0.517, 0.0929, 0.5782, 0.9378, 0.1405, 0.9368, 0.2276, 0.9092, 0.2267, 0.9103, 0.156, 0.9103, 0.156, 0.9092, 0.2267, 0.8797, 0.2259, 0.8807, 0.1657, 0.9368, 0.2276, 0.9322, 0.3141, 0.906, 0.297, 0.9092, 0.2267, 0.9092, 0.2267, 0.906, 0.297, 0.8773, 0.2857, 0.8797, 0.2259, 0.9372, 0.7703, 0.9378, 0.9533, 0.9014, 0.937, 0.8989, 0.7869, 0.8989, 0.7869, 0.9014, 0.937, 0.8693, 0.9267, 0.8652, 0.7999, 0.02957, 0.5423, 0.03056, 0.4552, 0.05815, 0.456, 0.05709, 0.5268, 0.05709, 0.5268, 0.05815, 0.456, 0.08768, 0.4569, 0.08665, 0.517, 0.03056, 0.4552, 0.03518, 0.3686, 0.06139, 0.3857, 0.05815, 0.456, 0.05815, 0.456, 0.06139, 0.3857, 0.09005, 0.3971, 0.08768, 0.4569, 0.9319, 0.05052, 0.9378, 0.1405, 0.9103, 0.156, 0.904, 0.08311, 0.904, 0.08311, 0.9103, 0.156, 0.8807, 0.1657, 0.8745, 0.1046, 0.05736, 0.7805, 0.08928, 0.6797, 0.2188, 0.8235, 0.7382, 0.8171, 0.8335, 0.6069, 0.8641, 0.6628, 0.7136, 0.8853, 0.7153, 0.9045, 0.7013, 0.9074, 0.6997, 0.888, 0.2723, 0.9232, 0.2716, 0.9426, 0.2575, 0.9404, 0.2583, 0.9211, 0.2795, 0.8971, 0.2787, 0.9165, 0.2646, 0.9143, 0.2655, 0.895, 0.7064, 0.9114, 0.7081, 0.9306, 0.6942, 0.9334, 0.6926, 0.9141, 0.9585, 0.013, 0.9514, 0.02106, 0.9413, 0.01023, 0.9486, 0.00265, 0.1713, 0.2602, 0.1646, 0.2526, 0.1742, 0.243, 0.1813, 0.2504, 0.9746, 0.7486, 0.9672, 0.7558, 0.9574, 0.7457, 0.9649, 0.739, 0.02604, 0.6725, 0.01872, 0.6801, 0.008804, 0.6698, 0.01598, 0.6617, 0.8911, 0.7751, 0.9281, 0.7596, 0.9372, 0.7703, 0.8989, 0.7869, 0.03545, 0.6323, 0.06334, 0.5997, 0.07103, 0.6122, 0.04431, 0.644, 0.8591, 0.7868, 0.8911, 0.7751, 0.8989, 0.7869, 0.8652, 0.7999, 0.06334, 0.5997, 0.0929, 0.5782, 0.099, 0.5912, 0.07103, 0.6122, 0.8963, 0.07055, 0.923, 0.03873, 0.9319, 0.05052, 0.904, 0.08311, 0.8684, 0.09153, 0.8963, 0.07055, 0.904, 0.08311, 0.8745, 0.1046, 0.1959, 0.2803, 0.2125, 0.3187, 0.2006, 0.3264, 0.1852, 0.2895, 0.2125, 0.3187, 0.2254, 0.3524, 0.2124, 0.3584, 0.2006, 0.3264, 0.8745, 0.1046, 0.7494, 0.1606, 0.746, 0.1465, 0.8684, 0.09153, 0.254, 0.4874, 0.2124, 0.3584, 0.2254, 0.3524, 0.267, 0.4804, 0.923, 0.03873, 0.9413, 0.01023, 0.9514, 0.02106, 0.9319, 0.05052, 0.1852, 0.2895, 0.1713, 0.2602, 0.1813, 0.2504, 0.1959, 0.2803, 0.04431, 0.644, 0.02604, 0.6725, 0.01598, 0.6617, 0.03545, 0.6323, 0.2214, 0.5363, 0.099, 0.5912, 0.0929, 0.5782, 0.218, 0.5222, 0.8652, 0.7999, 0.7372, 0.8414, 0.7302, 0.8285, 0.8591, 0.7868, 0.9281, 0.7596, 0.9574, 0.7457, 0.9672, 0.7558, 0.9372, 0.7703, 0.3324, 0.4761, 0.267, 0.4804, 0.2254, 0.3524, 0.3523, 0.3482, 0.08928, 0.6797, 0.1163, 0.624, 0.2188, 0.8235, 0.6248, 0.4824, 0.4738, 0.6748, 0.5637, 0.4809, 0.4738, 0.6748, 0.3142, 0.4912, 0.3746, 0.4864, 0.469, 0.4869, 0.4738, 0.6748, 0.3746, 0.4864, 0.7466, 0.2861, 0.7494, 0.1606, 0.8797, 0.2259, 0.4727, 0.3908, 0.4055, 0.3908, 0.4055, 0.243, 0.4727, 0.243, 0.09503, 0.243, 0.1223, 0.243, 0.1086, 0.2849, 0.073, 0.3108, 0.06458, 0.2849, 0.1086, 0.2849, 0.1443, 0.3108, 0.1223, 0.3268, 0.1086, 0.2849, 0.1223, 0.243, 0.1443, 0.259, 0.1086, 0.2849, 0.06458, 0.2849, 0.073, 0.259, 0.1086, 0.2849, 0.1223, 0.3268, 0.09503, 0.3268, 0.1086, 0.2849, 0.1443, 0.259, 0.1527, 0.2849, 0.1086, 0.2849, 0.073, 0.259, 0.09503, 0.243, 0.1086, 0.2849, 0.09503, 0.3268, 0.073, 0.3108, 0.1086, 0.2849, 0.7162, 0.2507, 0.7162, 0.03767, 0.7237, 0.03767, 0.7237, 0.2507, 0.6843, 0.4282, 0.6843, 0.2414, 0.6918, 0.2414, 0.6918, 0.4282, 0.5257, 0.2376, 0.5257, 0.02465, 0.7126, 0.02465, 0.7126, 0.2376, 0.5143, 0.03931, 0.5218, 0.03931, 0.5218, 0.2261, 0.5143, 0.2261, 0.7534, 0.2951, 0.7534, 0.5081, 0.7459, 0.5081, 0.7459, 0.2951])
me_cylinder.use_remesh_fix_poles = True
me_cylinder.use_remesh_preserve_attributes = False
me_cylinder.use_mirror_vertex_groups = False
me_cylinder.update()
me_cylinder_003 = bpy.data.meshes.new('Cylinder.003')
me_cylinder_003.from_pydata([(0.3083, 0.02116, -0.01604), (0.3057, 0.01496, -0.03077), (0.3046, -9.263e-09, -0.03688), (0.3057, -0.01496, -0.03077), (0.3083, -0.02116, -0.01604), (0.3109, -0.01496, -0.001303), (0.312, -8.152e-09, 0.0048), (0.3109, 0.01496, -0.001303), (0.4159, 0.02116, -0.03499), (0.4329, 0.0135, -0.03799), (0.4254, 0.01857, -0.03665), (0.4313, 0.009546, -0.04739), (0.4133, 0.01496, -0.04972), (0.4231, 0.01313, -0.04959), (0.4306, -9.623e-09, -0.05129), (0.4122, -9.263e-09, -0.05583), (0.4221, -9.082e-09, -0.05494), (0.4313, -0.009546, -0.04739), (0.4133, -0.01496, -0.04972), (0.4231, -0.01313, -0.04959), (0.4329, -0.0135, -0.03799), (0.4159, -0.02116, -0.03499), (0.4254, -0.01857, -0.03665), (0.4346, -0.009546, -0.02859), (0.4185, -0.01496, -0.02025), (0.4276, -0.01313, -0.02372), (0.4353, -7.933e-09, -0.0247), (0.4196, -8.152e-09, -0.01415), (0.4286, -8.073e-09, -0.01837), (0.4346, 0.009546, -0.02859), (0.4185, 0.01496, -0.02025), (0.4276, 0.01313, -0.02372), (0.4332, -8.35e-09, -0.03804), (0.2331, 0.05964, -0.01104), (0.2331, 0.05964, 0.01104), (0.2331, 0.065, -0.01104), (0.2331, 0.065, 0.01104), (0.01044, 0.01885, -0.01104), (0.01044, 0.01885, 0.01104), (0.005788, 0.01885, -0.01104), (0.005788, 0.01885, 0.01104), (0.04396, 0.05964, -0.01104), (0.03075, 0.05692, -0.01104), (0.04396, 0.05964, 0.01104), (0.03075, 0.05692, 0.01104), (0.03931, 0.065, -0.01104), (0.02593, 0.06151, -0.01104), (0.03931, 0.065, 0.01104), (0.02593, 0.06151, 0.01104), (0.005993, 0.04442, -0.01104), (0.01444, 0.05482, -0.01104), (0.01444, 0.05482, 0.01104), (0.005993, 0.04442, 0.01104), (0.01024, 0.04216, -0.01104), (0.01903, 0.05144, -0.01104), (0.01024, 0.04216, 0.01104), (0.01903, 0.05144, 0.01104), (0.2331, -0.05964, -0.01104), (0.2331, -0.05964, 0.01104), (0.2331, -0.065, -0.01104), (0.2331, -0.065, 0.01104), (0.01044, -0.01885, -0.01104), (0.01044, -0.01885, 0.01104), (0.005788, -0.01885, -0.01104), (0.005788, -0.01885, 0.01104), (0.04396, -0.05964, -0.01104), (0.03075, -0.05692, -0.01104), (0.04396, -0.05964, 0.01104), (0.03075, -0.05692, 0.01104), (0.03931, -0.065, -0.01104), (0.02593, -0.06151, -0.01104), (0.03931, -0.065, 0.01104), (0.02593, -0.06151, 0.01104), (0.005993, -0.04442, -0.01104), (0.01444, -0.05482, -0.01104), (0.01444, -0.05482, 0.01104), (0.005993, -0.04442, 0.01104), (0.01024, -0.04216, -0.01104), (0.01903, -0.05144, -0.01104), (0.01024, -0.04216, 0.01104), (0.01903, -0.05144, 0.01104)], [], [(1, 12, 15, 2), (2, 15, 18, 3), (3, 18, 21, 4), (4, 21, 24, 5), (5, 24, 27, 6), (7, 30, 8, 0), (6, 27, 30, 7), (0, 8, 12, 1), (12, 8, 10, 13), (13, 10, 9, 11), (15, 12, 13, 16), (16, 13, 11, 14), (18, 15, 16, 19), (19, 16, 14, 17), (21, 18, 19, 22), (22, 19, 17, 20), (24, 21, 22, 25), (25, 22, 20, 23), (27, 24, 25, 28), (28, 25, 23, 26), (30, 27, 28, 31), (31, 28, 26, 29), (8, 30, 31, 10), (10, 31, 29, 9), (14, 11, 32), (26, 23, 32), (17, 14, 32), (29, 26, 32), (20, 17, 32), (9, 29, 32), (11, 9, 32), (23, 20, 32), (35, 36, 34, 33), (53, 55, 38, 37), (55, 52, 40, 38), (37, 38, 40, 39), (36, 47, 43, 34), (33, 34, 43, 41), (45, 35, 33, 41), (45, 47, 36, 35), (45, 41, 42, 46), (46, 42, 54, 50), (41, 43, 44, 42), (42, 44, 56, 54), (43, 47, 48, 44), (44, 48, 51, 56), (47, 45, 46, 48), (48, 46, 50, 51), (52, 49, 39, 40), (52, 55, 56, 51), (55, 53, 54, 56), (53, 49, 50, 54), (49, 52, 51, 50), (49, 53, 37, 39), (59, 57, 58, 60), (77, 61, 62, 79), (79, 62, 64, 76), (61, 63, 64, 62), (60, 58, 67, 71), (57, 65, 67, 58), (69, 65, 57, 59), (69, 59, 60, 71), (69, 70, 66, 65), (70, 74, 78, 66), (65, 66, 68, 67), (66, 78, 80, 68), (67, 68, 72, 71), (68, 80, 75, 72), (71, 72, 70, 69), (72, 75, 74, 70), (76, 64, 63, 73), (76, 75, 80, 79), (79, 80, 78, 77), (77, 78, 74, 73), (73, 74, 75, 76), (73, 63, 61, 77)])
me_cylinder_003.polygons.foreach_set('use_smooth', [True] * 76)
_k = set([(33, 34), (33, 35), (33, 41), (34, 36), (34, 43), (35, 36), (35, 45), (36, 47), (37, 38), (37, 39), (37, 53), (38, 40), (38, 55), (39, 40), (39, 49), (40, 52), (41, 42), (42, 54), (43, 44), (44, 56), (45, 46), (46, 50), (47, 48), (48, 51), (49, 50), (51, 52), (53, 54), (55, 56), (57, 58), (57, 59), (57, 65), (58, 60), (58, 67), (59, 60), (59, 69), (60, 71), (61, 62), (61, 63), (61, 77), (62, 64), (62, 79), (63, 64), (63, 73), (64, 76), (65, 66), (66, 78), (67, 68), (68, 80), (69, 70), (70, 74), (71, 72), (72, 75), (73, 74), (75, 76), (77, 78), (79, 80)])
me_cylinder_003.attributes.new('sharp_edge', 'BOOLEAN', 'EDGE').data.foreach_set('value', [ (min(e.vertices), max(e.vertices)) in _k for e in me_cylinder_003.edges])
_uv = me_cylinder_003.uv_layers.new(name='UVMap')
_uv.uv.foreach_set('vector', [0.5318, 0.2414, 0.5318, 0.3848, 0.5105, 0.3848, 0.5105, 0.2414, 0.6807, 0.2414, 0.6807, 0.3848, 0.6594, 0.3848, 0.6594, 0.2414, 0.6594, 0.2414, 0.6594, 0.3848, 0.6381, 0.3848, 0.6381, 0.2414, 0.6381, 0.2414, 0.6381, 0.3848, 0.6169, 0.3848, 0.6169, 0.2414, 0.6169, 0.2414, 0.6169, 0.3848, 0.5956, 0.3848, 0.5956, 0.2414, 0.5743, 0.2414, 0.5743, 0.3848, 0.5531, 0.3848, 0.5531, 0.2414, 0.5956, 0.2414, 0.5956, 0.3848, 0.5743, 0.3848, 0.5743, 0.2414, 0.5531, 0.2414, 0.5531, 0.3848, 0.5318, 0.3848, 0.5318, 0.2414, 0.7972, 0.07604, 0.7675, 0.07604, 0.7732, 0.06081, 0.7909, 0.06152, 0.7909, 0.06152, 0.7732, 0.06081, 0.7772, 0.05118, 0.7869, 0.05197, 0.8178, 0.05623, 0.7972, 0.07604, 0.7909, 0.06152, 0.8043, 0.04972, 0.8043, 0.04972, 0.7909, 0.06152, 0.7869, 0.05197, 0.7945, 0.04562, 0.8207, 0.02733, 0.8178, 0.05623, 0.8043, 0.04972, 0.8049, 0.03197, 0.8049, 0.03197, 0.8043, 0.04972, 0.7945, 0.04562, 0.7953, 0.03558, 0.8007, 0.002608, 0.8207, 0.02733, 0.8049, 0.03197, 0.7928, 0.01917, 0.7928, 0.01917, 0.8049, 0.03197, 0.7953, 0.03558, 0.7884, 0.02867, 0.7682, 0.001847, 0.8007, 0.002608, 0.7928, 0.01917, 0.7749, 0.01774, 0.7749, 0.01774, 0.7928, 0.01917, 0.7884, 0.02867, 0.7788, 0.02763, 0.7459, 0.02378, 0.7682, 0.001847, 0.7749, 0.01774, 0.7616, 0.02969, 0.7616, 0.02969, 0.7749, 0.01774, 0.7788, 0.02763, 0.7711, 0.03404, 0.746, 0.05447, 0.7459, 0.02378, 0.7616, 0.02969, 0.761, 0.04759, 0.761, 0.04759, 0.7616, 0.02969, 0.7711, 0.03404, 0.7711, 0.04385, 0.7675, 0.07604, 0.746, 0.05447, 0.761, 0.04759, 0.7732, 0.06081, 0.7732, 0.06081, 0.761, 0.04759, 0.7711, 0.04385, 0.7772, 0.05118, 0.7945, 0.04562, 0.7869, 0.05197, 0.7829, 0.03982, 0.7711, 0.03404, 0.7788, 0.02763, 0.7829, 0.03982, 0.7953, 0.03558, 0.7945, 0.04562, 0.7829, 0.03982, 0.7711, 0.04385, 0.7711, 0.03404, 0.7829, 0.03982, 0.7884, 0.02867, 0.7953, 0.03558, 0.7829, 0.03982, 0.7772, 0.05118, 0.7711, 0.04385, 0.7829, 0.03982, 0.7869, 0.05197, 0.7772, 0.05118, 0.7829, 0.03982, 0.7788, 0.02763, 0.7884, 0.02867, 0.7829, 0.03982, 0.8397, 0.008873, 0.8107, 0.008873, 0.8107, 0.001837, 0.8397, 0.001837, 0.9692, 0.3017, 0.9982, 0.3017, 0.9982, 0.3323, 0.9692, 0.3323, 0.856, 0.3768, 0.852, 0.3718, 0.885, 0.3655, 0.8861, 0.3715, 0.876, 0.00183, 0.905, 0.00183, 0.905, 0.007938, 0.876, 0.007938, 0.8792, 0.67, 0.8333, 0.4197, 0.8414, 0.4245, 0.8861, 0.6687, 0.9692, 0.00183, 0.9982, 0.00183, 0.9982, 0.2502, 0.9692, 0.2502, 0.9434, 0.4735, 0.8975, 0.7238, 0.8906, 0.7225, 0.9354, 0.4782, 0.2563, 0.9616, 0.2563, 0.9906, 0.00183, 0.9906, 0.00183, 0.9616, 0.9434, 0.4735, 0.9354, 0.4782, 0.935, 0.4605, 0.942, 0.4554, 0.942, 0.4554, 0.935, 0.4605, 0.9307, 0.4441, 0.9361, 0.439, 0.9692, 0.2502, 0.9982, 0.2502, 0.9982, 0.2679, 0.9692, 0.2679, 0.9692, 0.2679, 0.9982, 0.2679, 0.9982, 0.2849, 0.9692, 0.2849, 0.8414, 0.4245, 0.8333, 0.4197, 0.8347, 0.4016, 0.8418, 0.4068, 0.8418, 0.4068, 0.8347, 0.4016, 0.8406, 0.3852, 0.8461, 0.3903, 0.2563, 0.9906, 0.2563, 0.9616, 0.2745, 0.9616, 0.2745, 0.9906, 0.2745, 0.9906, 0.2745, 0.9616, 0.2919, 0.9616, 0.2919, 0.9906, 0.3095, 0.9906, 0.3095, 0.9616, 0.3431, 0.9616, 0.3431, 0.9906, 0.852, 0.3718, 0.856, 0.3768, 0.8461, 0.3903, 0.8406, 0.3852, 0.9982, 0.3017, 0.9692, 0.3017, 0.9692, 0.2849, 0.9982, 0.2849, 0.9208, 0.4306, 0.9247, 0.4256, 0.9361, 0.439, 0.9307, 0.4441, 0.3095, 0.9616, 0.3095, 0.9906, 0.2919, 0.9906, 0.2919, 0.9616, 0.9247, 0.4256, 0.9208, 0.4306, 0.8906, 0.4253, 0.8917, 0.4193, 0.8724, 0.001827, 0.8724, 0.008863, 0.8434, 0.008863, 0.8434, 0.001827, 0.632, 0.9889, 0.6013, 0.9889, 0.6013, 0.9599, 0.632, 0.9599, 0.02802, 0.9357, 0.05817, 0.941, 0.05707, 0.947, 0.02409, 0.9407, 0.9087, 0.007942, 0.9087, 0.001833, 0.9377, 0.001833, 0.9377, 0.007942, 0.05125, 0.6425, 0.05817, 0.6438, 0.01341, 0.888, 0.00539, 0.8928, 0.9318, 0.9889, 0.6834, 0.9889, 0.6834, 0.9599, 0.9318, 0.9599, 0.8204, 0.4083, 0.8284, 0.4131, 0.8731, 0.6573, 0.8662, 0.6586, 0.953, 0.6474, 0.953, 0.3929, 0.9819, 0.3929, 0.9819, 0.6474, 0.8204, 0.4083, 0.8217, 0.3902, 0.8288, 0.3953, 0.8284, 0.4131, 0.8217, 0.3902, 0.8276, 0.3738, 0.8331, 0.3789, 0.8288, 0.3953, 0.6834, 0.9889, 0.6657, 0.9889, 0.6657, 0.9599, 0.6834, 0.9599, 0.6657, 0.9889, 0.6487, 0.9889, 0.6487, 0.9599, 0.6657, 0.9599, 0.01341, 0.888, 0.0138, 0.9057, 0.006739, 0.9109, 0.00539, 0.8928, 0.0138, 0.9057, 0.01811, 0.9222, 0.01265, 0.9273, 0.006739, 0.9109, 0.9819, 0.6474, 0.9819, 0.6655, 0.953, 0.6655, 0.953, 0.6474, 0.9819, 0.6655, 0.9819, 0.683, 0.953, 0.683, 0.953, 0.6655, 0.9819, 0.7006, 0.9819, 0.7341, 0.953, 0.7341, 0.953, 0.7006, 0.02409, 0.9407, 0.01265, 0.9273, 0.01811, 0.9222, 0.02802, 0.9357, 0.632, 0.9599, 0.6487, 0.9599, 0.6487, 0.9889, 0.632, 0.9889, 0.843, 0.3654, 0.8331, 0.3789, 0.8276, 0.3738, 0.8391, 0.3604, 0.953, 0.7006, 0.953, 0.683, 0.9819, 0.683, 0.9819, 0.7006, 0.8391, 0.3604, 0.872, 0.3541, 0.8731, 0.3601, 0.843, 0.3654])
me_cylinder_003.use_remesh_fix_poles = True
me_cylinder_003.use_remesh_preserve_attributes = False
me_cylinder_003.use_mirror_vertex_groups = False
me_cylinder_003.update()
me_cylinder_004 = bpy.data.meshes.new('Cylinder.004')
me_cylinder_004.from_pydata([(0.06593, -3.62e-09, 0.07818), (0.2101, 3.62e-09, 0.05279), (0.06425, 0.02983, 0.06864), (0.2084, 0.02983, 0.04324), (0.05985, 0.04826, 0.04365), (0.204, 0.04826, 0.01825), (0.05441, 0.04826, 0.01276), (0.1986, 0.04826, -0.01263), (0.05001, 0.02983, -0.01222), (0.04833, -8.056e-09, -0.02177), (0.1925, -8.162e-10, -0.04716), (0.05001, -0.02983, -0.01222), (0.05441, -0.04826, 0.01276), (0.1986, -0.04826, -0.01263), (0.05985, -0.04826, 0.04365), (0.204, -0.04826, 0.01825), (0.06425, -0.02983, 0.06864), (0.2084, -0.02983, 0.04324), (0.2235, 3.682e-09, 0.06257), (0.216, 0.05964, 0.0199), (0.2093, 0.05964, -0.01827), (0.2018, -1.8e-09, -0.06095), (0.2093, -0.05964, -0.01827), (0.216, -0.05964, 0.0199), (0.0493, -2.239e-09, 0.06415), (0.04817, 0.02001, 0.05775), (0.04522, 0.03237, 0.04099), (0.04157, 0.03237, 0.02027), (0.03862, 0.02001, 0.003507), (0.03749, -5.215e-09, -0.002895), (0.03862, -0.02001, 0.003507), (0.04157, -0.03237, 0.02027), (0.04522, -0.03237, 0.04099), (0.04817, -0.02001, 0.05775), (0.03685, -1.375e-09, 0.06634), (0.03572, 0.02001, 0.05994), (0.03277, 0.03237, 0.04318), (0.02912, 0.03237, 0.02246), (0.02617, 0.02001, 0.0057), (0.02504, -4.351e-09, -0.0007024), (0.02617, -0.02001, 0.0057), (0.02912, -0.03237, 0.02246), (0.03277, -0.03237, 0.04318), (0.03572, -0.02001, 0.05994), (0.2723, 0.0598, -0.02473), (0.2723, -0.05981, -0.02474), (0.3026, 6.626e-08, -0.07735), (0.3239, -4.34e-07, 0.04353), (0.2774, 0.0598, 0.004449), (0.2774, -0.0598, 0.004451), (0.43, -0.1591, -0.003727), (0.43, 0.1591, -0.003727), (0.4184, -0.1591, -0.06918), (0.4184, 0.1591, -0.06918), (0.2223, 0.02279, 0.05528), (0.2192, 0.04639, 0.03786), (0.221, 0.03553, 0.04831), (0.2061, 0.04639, -0.03624), (0.2031, 0.02279, -0.05366), (0.1942, 0.02984, -0.03764), (0.2043, 0.03553, -0.04669), (0.2031, -0.02279, -0.05366), (0.2061, -0.04639, -0.03624), (0.1942, -0.02984, -0.03764), (0.2043, -0.03553, -0.04669), (0.2192, -0.04639, 0.03786), (0.2223, -0.02279, 0.05528), (0.221, -0.03553, 0.04831), (0.276, 0.04811, -0.04746), (0.2955, 0.02038, -0.07164), (0.2839, 0.03543, -0.06069), (0.2955, -0.02038, -0.07164), (0.276, -0.04812, -0.04746), (0.2839, -0.03543, -0.0607), (0.3152, 0.02038, 0.04061), (0.2887, 0.04811, 0.02454), (0.3006, 0.03543, 0.03428), (0.2887, -0.04811, 0.02454), (0.3152, -0.02038, 0.04061), (0.3006, -0.03543, 0.03428), (0.4439, -0.1329, 0.04847), (0.4358, -0.1589, 0.03196), (0.4393, -0.1513, 0.04399), (0.4358, 0.1589, 0.03196), (0.4439, 0.1329, 0.04847), (0.4393, 0.1513, 0.04399), (0.4117, -0.1589, -0.1047), (0.4137, -0.1329, -0.123), (0.4109, -0.1513, -0.1172), (0.4137, 0.1329, -0.123), (0.4117, 0.1589, -0.1047), (0.4109, 0.1513, -0.1172), (0.4692, -0.0856, 0.0463), (0.474, 1.195e-08, 0.04544), (0.4692, 0.0856, 0.0463), (0.4533, -0.08436, 0.04673), (0.4573, -1.676e-09, 0.04603), (0.4533, 0.08439, 0.04673), (0.4547, -0.08436, 0.05458), (0.4587, 1.295e-05, 0.05393), (0.4547, 0.08439, 0.05458), (0.4382, 0.0856, -0.1296), (0.443, -3.415e-08, -0.1304), (0.4382, -0.0856, -0.1296), (0.4232, 0.08436, -0.1246), (0.4271, -4.407e-08, -0.1253), (0.4232, -0.08439, -0.1246), (0.4218, 0.08436, -0.1324), (0.4257, -1.298e-05, -0.1332), (0.4218, -0.08439, -0.1324), (0.4702, -0.0856, 0.05192), (0.475, 1.245e-08, 0.05107), (0.4702, 0.0856, 0.05192), (0.4372, 0.0856, -0.1352), (0.442, -3.465e-08, -0.1361), (0.4372, -0.0856, -0.1352), (0.3162, -0.04848, 0.01638), (0.3046, 0.04848, -0.04919), (0.4176, -0.04658, 0.02134), (0.4582, -0.06825, 0.0361), (0.4397, -0.0552, 0.02617), (0.4606, -2.445e-07, 0.03536), (0.4185, -1.783e-07, 0.02123), (0.4411, -1.875e-07, 0.02586), (0.4582, 0.06825, 0.0361), (0.4176, 0.04658, 0.02134), (0.4397, 0.0552, 0.02617), (0.4313, 0.06825, -0.1162), (0.3982, 0.04658, -0.08851), (0.4174, 0.0552, -0.1006), (0.4339, 2.307e-07, -0.1164), (0.3991, 1.623e-07, -0.08871), (0.4188, 1.796e-07, -0.1008), (0.4313, -0.06825, -0.1162), (0.3982, -0.04658, -0.08851), (0.4174, -0.0552, -0.1006), (0.3149, -0.05711, 0.009163), (0.3149, 0.05711, 0.009163), (0.3162, 0.04848, 0.01638), (0.3059, -0.05711, -0.04198), (0.3046, -0.04848, -0.04919), (0.3059, 0.05711, -0.04198), (0.4358, -0.1702, 0.05037), (0.4387, -0.1624, 0.0574), (0.4058, -0.1624, -0.1296), (0.4055, -0.1702, -0.122), (0.4387, 0.1624, 0.05742), (0.4358, 0.1702, 0.05038), (0.4055, 0.1702, -0.122), (0.4058, 0.1624, -0.1296), (0.4205, -0.1633, -0.1323), (0.4201, -0.1712, -0.1246), (0.4505, -0.1712, 0.04782), (0.4535, -0.1633, 0.05486), (0.4201, 0.1712, -0.1246), (0.4205, 0.1633, -0.1323), (0.4535, 0.1633, 0.05486), (0.4505, 0.1712, 0.04782), (0.4227, -0.1576, -0.1269), (0.4223, -0.1656, -0.1192), (0.4507, -0.1656, 0.04197), (0.4537, -0.1576, 0.04902), (0.4223, 0.1656, -0.1192), (0.4227, 0.1576, -0.1269), (0.4537, 0.1576, 0.04902), (0.4507, 0.1656, 0.04197), (0.391, -0.09243, -0.08713), (0.3909, -0.1004, -0.07962), (0.4182, -0.1434, -0.1069), (0.4186, -0.1352, -0.1144), (0.408, -0.1095, -0.09906), (0.4078, -0.1175, -0.09153), (0.4455, -0.1352, 0.03876), (0.4426, -0.1434, 0.03178), (0.4076, -0.1004, 0.01552), (0.4104, -0.09243, 0.02251), (0.4276, -0.1175, 0.02093), (0.4304, -0.1095, 0.02792), (0.3909, 0.1004, -0.07962), (0.391, 0.09243, -0.08713), (0.4186, 0.1352, -0.1144), (0.4182, 0.1434, -0.1069), (0.4078, 0.1175, -0.09153), (0.408, 0.1095, -0.09906), (0.4426, 0.1434, 0.03178), (0.4455, 0.1352, 0.03876), (0.4104, 0.09243, 0.02251), (0.4076, 0.1004, 0.01552), (0.4304, 0.1095, 0.02792), (0.4276, 0.1175, 0.02093), (0.03095, -2.421e-09, 0.03282), (0.0, 0.08228, -0.07217), (0.0, 0.08228, 0.07217), (0.005788, 0.08228, -0.07217), (0.005788, 0.08228, 0.07217), (0.0, -0.08228, -0.07217), (0.0, -0.08228, 0.07217), (0.005788, -0.08228, -0.07217), (0.005788, -0.08228, 0.07217), (0.3104, -8.382e-09, -0.01641), (0.3884, 0.1386, -0.06004), (0.3024, 0.08022, -0.03388), (0.3597, 0.1192, -0.05132), (0.331, 0.0997, -0.0426), (0.3088, 0.08022, 0.002767), (0.3986, 0.1386, -0.002045), (0.3387, 0.0997, 0.001163), (0.3687, 0.1192, -0.000441), (0.421, 0.1129, 0.04707), (0.3381, 0.04036, 0.042), (0.3934, 0.08872, 0.04538), (0.3657, 0.06454, 0.04369), (0.3283, 0.05852, 0.03622), (0.4117, 0.1282, 0.04205), (0.3561, 0.08173, 0.03816), (0.3839, 0.1049, 0.04011), (0.4054, 0.136, 0.03042), (0.319, 0.07098, 0.02607), (0.3766, 0.1144, 0.02897), (0.3478, 0.09267, 0.02752), (0.304, 0.07098, -0.05927), (0.3837, 0.136, -0.09289), (0.3306, 0.09267, -0.07048), (0.3571, 0.1144, -0.08168), (0.3092, 0.05852, -0.07196), (0.3856, 0.1282, -0.1059), (0.3347, 0.08173, -0.08329), (0.3601, 0.1049, -0.09462), (0.3927, 0.1129, -0.1139), (0.3165, 0.04036, -0.08076), (0.3673, 0.08872, -0.1028), (0.3419, 0.06454, -0.09179), (0.3445, 0.01343, 0.04404), (0.4327, 0.07096, 0.04622), (0.3739, 0.0326, 0.04477), (0.4033, 0.05178, 0.0455), (0.404, 0.07094, -0.1171), (0.3218, 0.01343, -0.08487), (0.3766, 0.05177, -0.1063), (0.3492, 0.0326, -0.0956), (0.3088, -0.08023, 0.002769), (0.3986, -0.1386, -0.002045), (0.3387, -0.0997, 0.001164), (0.3687, -0.1192, -0.0004402), (0.3884, -0.1386, -0.06004), (0.3024, -0.08023, -0.03388), (0.3597, -0.1192, -0.05132), (0.331, -0.0997, -0.0426), (0.3381, -0.04036, 0.042), (0.421, -0.1129, 0.04707), (0.3657, -0.06454, 0.04369), (0.3934, -0.08872, 0.04538), (0.4117, -0.1282, 0.04205), (0.3283, -0.05852, 0.03622), (0.3839, -0.1049, 0.04011), (0.3561, -0.08173, 0.03816), (0.319, -0.07098, 0.02607), (0.4054, -0.136, 0.03042), (0.3478, -0.09267, 0.02752), (0.3766, -0.1144, 0.02897), (0.3837, -0.136, -0.09289), (0.304, -0.07098, -0.05927), (0.3571, -0.1144, -0.08168), (0.3306, -0.09267, -0.07048), (0.3856, -0.1282, -0.1059), (0.3092, -0.05852, -0.07196), (0.3601, -0.1049, -0.09462), (0.3347, -0.08173, -0.08329), (0.3927, -0.1129, -0.1139), (0.3165, -0.04036, -0.08076), (0.3673, -0.08872, -0.1028), (0.3419, -0.06454, -0.09179), (0.4327, -0.07094, 0.04622), (0.3445, -0.01343, 0.04404), (0.4033, -0.05177, 0.0455), (0.3739, -0.0326, 0.04477), (0.3218, -0.01343, -0.08487), (0.404, -0.07096, -0.1171), (0.3492, -0.03261, -0.0956), (0.3766, -0.05178, -0.1063), (0.4331, -8.023e-08, 0.04558), (0.3442, -3.681e-07, 0.04391), (0.4034, -1.762e-07, 0.04502), (0.3738, -2.722e-07, 0.04447), (0.3216, 4.945e-08, -0.08465), (0.4045, -2.402e-08, -0.1166), (0.3492, 2.496e-08, -0.09529), (0.3769, 4.716e-10, -0.1059), (0.4038, 0.1524, -0.1013), (0.4099, 0.1533, -0.06658), (0.4211, 0.1533, -0.00325), (0.4272, 0.1524, 0.03152), (0.4475, 0.08057, 0.04659), (0.4374, 0.1272, 0.04807), (0.4315, 0.1447, 0.04344), (0.4037, 0.1447, -0.114), (0.4077, 0.1272, -0.1204), (0.4177, 0.08055, -0.1225), (0.4504, -2.397e-08, 0.0459), (0.4207, -3.838e-08, -0.1228), (0.4272, -0.1524, 0.03152), (0.4211, -0.1533, -0.00325), (0.4099, -0.1533, -0.06658), (0.4038, -0.1524, -0.1013), (0.4374, -0.1272, 0.04807), (0.4315, -0.1447, 0.04344), (0.4475, -0.08055, 0.04659), (0.4037, -0.1447, -0.114), (0.4077, -0.1272, -0.1204), (0.4177, -0.08057, -0.1225)], [], [(146, 100, 112, 156), (76, 212, 217, 75), (0, 1, 3, 2), (2, 3, 5, 4), (4, 5, 7, 6), (6, 7, 59, 8), (8, 59, 10, 9), (9, 10, 63, 11), (11, 63, 13, 12), (12, 13, 15, 14), (19, 55, 75, 48), (14, 15, 17, 16), (16, 17, 1, 0), (14, 16, 33, 32), (289, 290, 51, 53), (7, 5, 19, 20), (3, 1, 18, 54), (17, 15, 23, 65), (18, 66, 78, 47), (15, 13, 22, 23), (63, 10, 21, 61), (22, 62, 72, 45), (59, 7, 20, 57), (21, 58, 69, 46), (65, 23, 49, 77), (5, 3, 55, 19), (21, 46, 71, 61), (13, 63, 62, 22), (57, 20, 44, 68), (19, 48, 44, 20), (30, 31, 41, 40), (12, 14, 32, 31), (11, 12, 31, 30), (9, 11, 30, 29), (8, 9, 29, 28), (6, 8, 28, 27), (0, 2, 25, 24), (4, 6, 27, 26), (2, 4, 26, 25), (16, 0, 24, 33), (39, 40, 190), (27, 28, 38, 37), (24, 25, 35, 34), (31, 32, 42, 41), (28, 29, 39, 38), (25, 26, 36, 35), (32, 33, 43, 42), (29, 30, 40, 39), (26, 27, 37, 36), (33, 24, 34, 43), (22, 45, 49, 23), (159, 160, 152, 151), (91, 90, 148, 149), (296, 297, 236, 228), (1, 17, 66, 18), (144, 109, 115, 150), (10, 59, 58, 21), (80, 82, 143), (51, 83, 147), (46, 237, 284), (142, 145, 151, 152), (53, 51, 147, 148), (300, 301, 50, 81), (148, 147, 157, 154), (50, 52, 145, 142), (302, 303, 86, 52), (82, 81, 142, 143), (45, 72, 261, 245), (48, 75, 217, 204), (107, 104, 89, 149), (49, 45, 245, 240), (290, 291, 83, 51), (54, 56, 3), (56, 55, 3), (57, 60, 59), (60, 58, 59), (61, 64, 63), (64, 62, 63), (65, 67, 17), (67, 66, 17), (142, 81, 50), (95, 80, 143, 98), (84, 97, 100, 146), (89, 91, 149), (144, 87, 106, 109), (52, 86, 145), (148, 90, 53), (107, 149, 155, 113), (72, 62, 64, 73), (73, 64, 61, 71), (69, 58, 60, 70), (70, 60, 57, 68), (75, 55, 56, 76), (76, 56, 54, 74), (65, 77, 79, 67), (67, 79, 78, 66), (304, 306, 272, 249), (261, 72, 73, 265), (303, 260, 264, 307), (309, 308, 268, 277), (47, 232, 209, 74), (288, 90, 91, 295), (68, 220, 224, 70), (229, 237, 46, 69), (18, 47, 74, 54), (74, 209, 212, 76), (83, 85, 146, 147), (100, 99, 111, 112), (99, 98, 110, 111), (85, 84, 146), (97, 96, 99, 100), (96, 95, 98, 99), (86, 88, 144, 145), (109, 108, 114, 115), (108, 107, 113, 114), (88, 87, 144), (109, 106, 105, 108), (108, 105, 104, 107), (116, 118, 175), (137, 141, 178, 187), (140, 117, 199), (138, 125, 122), (103, 158, 150, 115), (92, 93, 111, 110), (93, 94, 112, 111), (165, 162, 154, 157), (101, 102, 114, 113), (102, 103, 115, 114), (168, 173, 160, 159), (163, 101, 113, 155), (161, 92, 110, 153), (94, 164, 156, 112), (180, 127, 101, 163), (121, 124, 94, 93), (138, 122, 116), (127, 130, 102, 101), (117, 131, 128), (140, 134, 131), (138, 186, 125), (117, 128, 179), (140, 166, 134), (184, 181, 162, 165), (133, 169, 158, 103), (116, 122, 118), (98, 143, 153, 110), (130, 133, 103, 102), (124, 185, 164, 94), (176, 171, 167, 174), (119, 121, 93, 92), (172, 119, 92, 161), (185, 124, 126, 188), (127, 180, 183, 129), (119, 172, 177, 120), (173, 168, 171, 176), (120, 177, 175, 118), (129, 183, 179, 128), (188, 126, 125, 186), (133, 130, 132, 135), (135, 132, 131, 134), (130, 127, 129, 132), (132, 129, 128, 131), (181, 184, 189, 182), (182, 189, 187, 178), (124, 121, 123, 126), (126, 123, 122, 125), (121, 119, 120, 123), (123, 120, 118, 122), (169, 133, 135, 170), (170, 135, 134, 166), (295, 91, 89, 296), (142, 152, 153, 143), (144, 150, 151, 145), (146, 156, 157, 147), (148, 154, 155, 149), (150, 158, 159, 151), (161, 153, 152, 160), (154, 162, 163, 155), (165, 157, 156, 164), (183, 180, 181, 182), (185, 188, 189, 184), (179, 183, 182, 178), (188, 186, 187, 189), (171, 168, 169, 170), (167, 171, 170, 166), (173, 176, 177, 172), (176, 174, 175, 177), (166, 140, 139, 167), (116, 175, 174, 136), (168, 159, 158, 169), (172, 161, 160, 173), (184, 165, 164, 185), (137, 187, 186, 138), (178, 141, 117, 179), (180, 163, 162, 181), (139, 136, 174, 167), (70, 224, 229, 69), (298, 280, 272, 306), (117, 140, 131), (137, 138, 199), (36, 37, 190), (43, 34, 190), (40, 41, 190), (37, 38, 190), (34, 35, 190), (41, 42, 190), (38, 39, 190), (35, 36, 190), (42, 43, 190), (195, 191, 193, 197), (191, 192, 194, 193), (197, 193, 194, 198), (195, 197, 198, 196), (198, 194, 192, 196), (139, 140, 199), (138, 116, 199), (141, 137, 199), (116, 136, 199), (117, 141, 199), (136, 139, 199), (304, 249, 252, 305), (281, 47, 273), (294, 85, 83, 291), (293, 84, 85, 294), (288, 289, 53, 90), (292, 97, 84, 293), (298, 292, 233, 280), (44, 48, 204, 201), (276, 269, 71, 46), (305, 252, 257, 300), (265, 73, 71, 269), (307, 264, 268, 308), (253, 79, 77, 256), (248, 78, 79, 253), (301, 302, 52, 50), (248, 273, 47, 78), (77, 49, 240, 256), (299, 309, 277, 285), (281, 232, 47), (284, 276, 46), (297, 104, 105, 299), (233, 208, 210, 235), (235, 210, 211, 234), (234, 211, 209, 232), (225, 228, 230, 227), (227, 230, 231, 226), (226, 231, 229, 224), (221, 225, 227, 223), (223, 227, 226, 222), (222, 226, 224, 220), (213, 216, 218, 215), (215, 218, 219, 214), (214, 219, 217, 212), (208, 213, 215, 210), (210, 215, 214, 211), (211, 214, 212, 209), (205, 200, 202, 207), (207, 202, 203, 206), (206, 203, 201, 204), (216, 205, 207, 218), (218, 207, 206, 219), (219, 206, 204, 217), (237, 229, 231, 239), (239, 231, 230, 238), (238, 230, 228, 236), (200, 221, 223, 202), (202, 223, 222, 203), (203, 222, 220, 201), (269, 276, 278, 271), (271, 278, 279, 270), (270, 279, 277, 268), (273, 248, 250, 275), (275, 250, 251, 274), (274, 251, 249, 272), (265, 269, 271, 267), (267, 271, 270, 266), (266, 270, 268, 264), (261, 265, 267, 263), (263, 267, 266, 262), (262, 266, 264, 260), (253, 256, 258, 255), (255, 258, 259, 254), (254, 259, 257, 252), (248, 253, 255, 250), (250, 255, 254, 251), (251, 254, 252, 249), (241, 257, 259, 243), (243, 259, 258, 242), (242, 258, 256, 240), (260, 244, 246, 262), (262, 246, 247, 263), (263, 247, 245, 261), (244, 241, 243, 246), (246, 243, 242, 247), (247, 242, 240, 245), (281, 273, 275, 283), (283, 275, 274, 282), (282, 274, 272, 280), (232, 281, 283, 234), (234, 283, 282, 235), (235, 282, 280, 233), (276, 284, 286, 278), (278, 286, 287, 279), (279, 287, 285, 277), (236, 285, 287, 238), (238, 287, 286, 239), (239, 286, 284, 237), (68, 44, 201, 220), (236, 297, 299, 285), (105, 106, 309, 299), (241, 244, 302, 301), (88, 307, 308, 87), (82, 305, 300, 81), (96, 97, 292, 298), (233, 292, 293, 208), (221, 200, 289, 288), (208, 293, 294, 213), (213, 294, 291, 216), (80, 304, 305, 82), (96, 298, 306, 95), (225, 295, 296, 228), (221, 288, 295, 225), (106, 87, 308, 309), (86, 303, 307, 88), (80, 95, 306, 304), (205, 216, 291, 290), (244, 260, 303, 302), (257, 241, 301, 300), (89, 104, 297, 296), (200, 205, 290, 289)])
me_cylinder_004.polygons.foreach_set('use_smooth', [True] * 329)
_uv = me_cylinder_004.uv_layers.new(name='UVMap')
_uv.uv.foreach_set('vector', [0.8817, 1.0, 0.7, 1.0, 0.7, 1.0, 0.8816, 1.0, 0.9, 1.0, 0.9, 1.0, 0.8841, 1.0, 0.8833, 1.0, 1.0, 0.5, 1.0, 1.0, 0.9, 1.0, 0.9, 0.5, 0.9, 0.5, 0.9, 1.0, 0.8, 1.0, 0.8, 0.5, 0.8, 0.5, 0.8, 1.0, 0.7, 1.0, 0.7, 0.5, 0.7, 0.5, 0.7, 1.0, 0.6, 1.0, 0.6, 0.5, 0.6, 0.5, 0.6, 1.0, 0.5, 1.0, 0.5, 0.5, 0.5, 0.5, 0.5, 1.0, 0.4, 1.0, 0.4, 0.5, 0.4, 0.5, 0.4, 1.0, 0.3, 1.0, 0.3, 0.5, 0.3, 0.5, 0.3, 1.0, 0.2, 1.0, 0.2, 0.5, 0.8, 1.0, 0.8582, 1.0, 0.8833, 1.0, 0.8601, 1.0, 0.2, 0.5, 0.2, 1.0, 0.1, 1.0, 0.1, 0.5, 0.1, 0.5, 0.1, 1.0, -7.451e-08, 1.0, -7.451e-08, 0.5, 0.2, 0.5, 0.1, 0.5, 0.1, 0.5, 0.2, 0.5, 0.7, 1.0, 0.8, 1.0, 0.8, 1.0, 0.7, 1.0, 0.7, 1.0, 0.8, 1.0, 0.8, 1.0, 0.7, 1.0, 0.9, 1.0, 1.0, 1.0, 1.0, 1.0, 0.9382, 1.0, 0.1, 1.0, 0.2, 1.0, 0.2, 1.0, 0.1418, 1.0, -7.451e-08, 1.0, 0.06183, 1.0, 0.06203, 1.0, -7.451e-08, 1.0, 0.2, 1.0, 0.3, 1.0, 0.3, 1.0, 0.2, 1.0, 0.4, 1.0, 0.5, 1.0, 0.5, 1.0, 0.4382, 1.0, 0.3, 1.0, 0.3582, 1.0, 0.3833, 1.0, 0.3601, 1.0, 0.6, 1.0, 0.7, 1.0, 0.7, 1.0, 0.6418, 1.0, 0.5, 1.0, 0.5618, 1.0, 0.562, 1.0, 0.5, 1.0, 0.1418, 1.0, 0.2, 1.0, 0.1399, 1.0, 0.1167, 1.0, 0.8, 1.0, 0.9, 1.0, 0.8582, 1.0, 0.8, 1.0, 0.5, 1.0, 0.5, 1.0, 0.438, 1.0, 0.4382, 1.0, 0.3, 1.0, 0.4, 1.0, 0.3582, 1.0, 0.3, 1.0, 0.6418, 1.0, 0.7, 1.0, 0.6399, 1.0, 0.6167, 1.0, 0.8, 1.0, 0.8, 1.0, 0.7, 1.0, 0.7, 1.0, 0.4, 0.5, 0.3, 0.5, 0.3, 0.5, 0.4, 0.5, 0.3, 0.5, 0.2, 0.5, 0.2, 0.5, 0.3, 0.5, 0.4, 0.5, 0.3, 0.5, 0.3, 0.5, 0.4, 0.5, 0.5, 0.5, 0.4, 0.5, 0.4, 0.5, 0.5, 0.5, 0.6, 0.5, 0.5, 0.5, 0.5, 0.5, 0.6, 0.5, 0.7, 0.5, 0.6, 0.5, 0.6, 0.5, 0.7, 0.5, 1.0, 0.5, 0.9, 0.5, 0.9, 0.5, 1.0, 0.5, 0.8, 0.5, 0.7, 0.5, 0.7, 0.5, 0.8, 0.5, 0.9, 0.5, 0.8, 0.5, 0.8, 0.5, 0.9, 0.5, 0.1, 0.5, -7.451e-08, 0.5, -7.451e-08, 0.5, 0.1, 0.5, 0.5, 0.5, 0.4, 0.5, 0.5, 0.5, 0.7, 0.5, 0.6, 0.5, 0.6, 0.5, 0.7, 0.5, 1.0, 0.5, 0.9, 0.5, 0.9, 0.5, 1.0, 0.5, 0.3, 0.5, 0.2, 0.5, 0.2, 0.5, 0.3, 0.5, 0.6, 0.5, 0.5, 0.5, 0.5, 0.5, 0.6, 0.5, 0.9, 0.5, 0.8, 0.5, 0.8, 0.5, 0.9, 0.5, 0.2, 0.5, 0.1, 0.5, 0.1, 0.5, 0.2, 0.5, 0.5, 0.5, 0.4, 0.5, 0.4, 0.5, 0.5, 0.5, 0.8, 0.5, 0.7, 0.5, 0.7, 0.5, 0.8, 0.5, 0.1, 0.5, -7.451e-08, 0.5, -7.451e-08, 0.5, 0.1, 0.5, 0.3, 1.0, 0.3, 1.0, 0.2, 1.0, 0.2, 1.0, 0.3839, 1.0, 0.1324, 1.0, 0.1118, 1.0, 0.3882, 1.0, 0.5956, 1.0, 0.6031, 1.0, 0.6008, 1.0, 0.5987, 1.0, 0.5815, 1.0, 0.5394, 1.0, 0.5347, 1.0, 0.5789, 1.0, -7.451e-08, 1.0, 0.1, 1.0, 0.06183, 1.0, -7.451e-08, 1.0, 0.4046, 1.0, 0.45, 1.0, 0.45, 1.0, 0.4046, 1.0, 0.5, 1.0, 0.6, 1.0, 0.5618, 1.0, 0.5, 1.0, 0.08253, 1.0, 0.09558, 1.0, 0.09697, 1.0, 0.8601, 1.0, 0.8869, 1.0, 0.8957, 1.0, 0.5, 1.0, 0.5066, 1.0, 0.5, 1.0, 0.1236, 1.0, 0.3726, 1.0, 0.3889, 1.0, 0.1273, 1.0, 0.7, 1.0, 0.8, 1.0, 0.8727, 1.0, 0.6257, 1.0, 0.1133, 1.0, 0.1399, 1.0, 0.1399, 1.0, 0.1131, 1.0, 0.6272, 1.0, 0.8727, 1.0, 0.8706, 1.0, 0.6286, 1.0, 0.2, 1.0, 0.3, 1.0, 0.3726, 1.0, 0.1225, 1.0, 0.3601, 1.0, 0.3867, 1.0, 0.3869, 1.0, 0.3601, 1.0, 0.09558, 1.0, 0.1031, 1.0, 0.1008, 1.0, 0.09872, 1.0, 0.3601, 1.0, 0.3833, 1.0, 0.3841, 1.0, 0.3601, 1.0, 0.8601, 1.0, 0.8833, 1.0, 0.8841, 1.0, 0.8601, 1.0, 0.55, 1.0, 0.5413, 1.0, 0.5825, 1.0, 0.5954, 1.0, 0.2, 1.0, 0.3, 1.0, 0.3, 1.0, 0.2, 1.0, 0.8601, 1.0, 0.8867, 1.0, 0.8869, 1.0, 0.8601, 1.0, 0.9382, 1.0, 0.9013, 1.0, 0.9, 1.0, 0.9013, 1.0, 0.8662, 1.0, 0.9, 1.0, 0.6418, 1.0, 0.6032, 1.0, 0.6, 1.0, 0.6032, 1.0, 0.5783, 1.0, 0.6, 1.0, 0.4382, 1.0, 0.4013, 1.0, 0.4, 1.0, 0.4013, 1.0, 0.3662, 1.0, 0.4, 1.0, 0.1418, 1.0, 0.1032, 1.0, 0.1, 1.0, 0.1032, 1.0, 0.07827, 1.0, 0.1, 1.0, 0.1031, 1.0, 0.1131, 1.0, 0.1399, 1.0, 0.2913, 1.0, 0.08253, 1.0, 0.1183, 1.0, 0.3, 1.0, 0.9175, 1.0, 0.7087, 1.0, 0.7, 1.0, 0.903, 1.0, 0.5825, 1.0, 0.5956, 1.0, 0.597, 1.0, 0.403, 1.0, 0.4175, 1.0, 0.4587, 1.0, 0.45, 1.0, 0.3601, 1.0, 0.3869, 1.0, 0.3957, 1.0, 0.6031, 1.0, 0.6131, 1.0, 0.6399, 1.0, 0.55, 1.0, 0.5954, 1.0, 0.5954, 1.0, 0.55, 1.0, 0.3833, 1.0, 0.3582, 1.0, 0.4, 1.0, 0.4, 1.0, 0.4, 1.0, 0.4, 1.0, 0.4382, 1.0, 0.438, 1.0, 0.562, 1.0, 0.5618, 1.0, 0.6, 1.0, 0.6, 1.0, 0.6, 1.0, 0.6, 1.0, 0.6418, 1.0, 0.6167, 1.0, 0.8833, 1.0, 0.8582, 1.0, 0.9, 1.0, 0.9, 1.0, 0.9, 1.0, 0.9, 1.0, 0.9382, 1.0, 0.938, 1.0, 0.1418, 1.0, 0.1167, 1.0, 0.1, 1.0, 0.1, 1.0, 0.1, 1.0, 0.1, 1.0, 0.06203, 1.0, 0.06183, 1.0, 0.0815, 1.0, 0.2781, 1.0, 0.2449, 1.0, 0.07889, 1.0, 0.3841, 1.0, 0.3833, 1.0, 0.4, 1.0, 0.4, 1.0, 0.3867, 1.0, 0.3862, 1.0, 0.4, 1.0, 0.4, 1.0, 0.4606, 1.0, 0.4185, 1.0, 0.4211, 1.0, 0.4653, 1.0, -7.451e-08, 1.0, 0.1128, 1.0, 0.9343, 1.0, 0.938, 1.0, 0.6133, 1.0, 0.6131, 1.0, 0.6, 1.0, 0.6, 1.0, 0.6167, 1.0, 0.6159, 1.0, 0.6, 1.0, 0.6, 1.0, 0.5657, 1.0, 0.5066, 1.0, 0.5, 1.0, 0.562, 1.0, 1.0, 1.0, 1.0, 1.0, 0.938, 1.0, 0.9382, 1.0, 0.938, 1.0, 0.9343, 1.0, 0.9, 1.0, 0.9, 1.0, 0.8869, 1.0, 0.898, 1.0, 0.8994, 1.0, 0.8969, 1.0, 0.7, 1.0, 0.5, 1.0, 0.5, 1.0, 0.7, 1.0, 0.5, 1.0, 0.3, 1.0, 0.3, 1.0, 0.5, 1.0, 0.898, 1.0, 0.9066, 1.0, 0.8994, 1.0, 0.7087, 1.0, 0.5, 1.0, 0.5, 1.0, 0.7, 1.0, 0.5, 1.0, 0.2913, 1.0, 0.3, 1.0, 0.5, 1.0, 0.3869, 1.0, 0.398, 1.0, 0.3994, 1.0, 0.3969, 1.0, 0.45, 1.0, 0.5, 1.0, 0.5, 1.0, 0.45, 1.0, 0.5, 1.0, 0.55, 1.0, 0.55, 1.0, 0.5, 1.0, 0.398, 1.0, 0.4066, 1.0, 0.3994, 1.0, 0.45, 1.0, 0.4587, 1.0, 0.5, 1.0, 0.5, 1.0, 0.5, 1.0, 0.5, 1.0, 0.5413, 1.0, 0.55, 1.0, 0.3338, 1.0, 0.331, 1.0, 0.2513, 1.0, 0.6881, 1.0, 0.6358, 1.0, 0.6288, 1.0, 0.7589, 1.0, 0.3913, 1.0, 0.6087, 1.0, 0.3913, 1.0, 0.6662, 1.0, 0.669, 1.0, 0.5, 1.0, 0.4455, 1.0, 0.4004, 1.0, 0.4046, 1.0, 0.45, 1.0, 0.3045, 1.0, 0.5, 1.0, 0.5, 1.0, 0.3, 1.0, 0.5, 1.0, 0.6955, 1.0, 0.7, 1.0, 0.5, 1.0, 0.8676, 1.0, 0.6161, 1.0, 0.6118, 1.0, 0.8882, 1.0, 0.5545, 1.0, 0.5, 1.0, 0.5, 1.0, 0.55, 1.0, 0.5, 1.0, 0.4455, 1.0, 0.45, 1.0, 0.5, 1.0, 0.3794, 1.0, 0.1696, 1.0, 0.1324, 1.0, 0.3839, 1.0, 0.5996, 1.0, 0.5545, 1.0, 0.55, 1.0, 0.5954, 1.0, 0.1393, 1.0, 0.3045, 1.0, 0.3, 1.0, 0.1184, 1.0, 0.6955, 1.0, 0.8607, 1.0, 0.8816, 1.0, 0.7, 1.0, 0.6039, 1.0, 0.5639, 1.0, 0.5545, 1.0, 0.5996, 1.0, 0.5, 1.0, 0.6861, 1.0, 0.6955, 1.0, 0.5, 1.0, 0.6662, 1.0, 0.5, 1.0, 0.3338, 1.0, 0.5639, 1.0, 0.5, 1.0, 0.5, 1.0, 0.5545, 1.0, 0.6087, 1.0, 0.5, 1.0, 0.581, 1.0, 0.3913, 1.0, 0.419, 1.0, 0.5, 1.0, 0.6662, 1.0, 0.7487, 1.0, 0.669, 1.0, 0.6087, 1.0, 0.581, 1.0, 0.6113, 1.0, 0.3913, 1.0, 0.3887, 1.0, 0.419, 1.0, 0.8304, 1.0, 0.6206, 1.0, 0.6161, 1.0, 0.8676, 1.0, 0.4361, 1.0, 0.3961, 1.0, 0.4004, 1.0, 0.4455, 1.0, 0.3338, 1.0, 0.5, 1.0, 0.331, 1.0, 0.3, 1.0, 0.1183, 1.0, 0.1184, 1.0, 0.3, 1.0, 0.5, 1.0, 0.4361, 1.0, 0.4455, 1.0, 0.5, 1.0, 0.6861, 1.0, 0.8224, 1.0, 0.8607, 1.0, 0.6955, 1.0, 0.2225, 1.0, 0.3737, 1.0, 0.3712, 1.0, 0.2411, 1.0, 0.3139, 1.0, 0.5, 1.0, 0.5, 1.0, 0.3045, 1.0, 0.1776, 1.0, 0.3139, 1.0, 0.3045, 1.0, 0.1393, 1.0, 0.8224, 1.0, 0.6861, 1.0, 0.6768, 1.0, 0.7696, 1.0, 0.5639, 1.0, 0.6039, 1.0, 0.6103, 1.0, 0.5778, 1.0, 0.3139, 1.0, 0.1776, 1.0, 0.2304, 1.0, 0.3232, 1.0, 0.1696, 1.0, 0.3794, 1.0, 0.3737, 1.0, 0.2225, 1.0, 0.3232, 1.0, 0.2304, 1.0, 0.2513, 1.0, 0.331, 1.0, 0.5778, 1.0, 0.6103, 1.0, 0.6113, 1.0, 0.581, 1.0, 0.7696, 1.0, 0.6768, 1.0, 0.669, 1.0, 0.7487, 1.0, 0.4361, 1.0, 0.5, 1.0, 0.5, 1.0, 0.4222, 1.0, 0.4222, 1.0, 0.5, 1.0, 0.5, 1.0, 0.419, 1.0, 0.5, 1.0, 0.5639, 1.0, 0.5778, 1.0, 0.5, 1.0, 0.5, 1.0, 0.5778, 1.0, 0.581, 1.0, 0.5, 1.0, 0.6206, 1.0, 0.8304, 1.0, 0.7775, 1.0, 0.6263, 1.0, 0.6263, 1.0, 0.7775, 1.0, 0.7589, 1.0, 0.6288, 1.0, 0.6861, 1.0, 0.5, 1.0, 0.5, 1.0, 0.6768, 1.0, 0.6768, 1.0, 0.5, 1.0, 0.5, 1.0, 0.669, 1.0, 0.5, 1.0, 0.3139, 1.0, 0.3232, 1.0, 0.5, 1.0, 0.5, 1.0, 0.3232, 1.0, 0.331, 1.0, 0.5, 1.0, 0.3961, 1.0, 0.4361, 1.0, 0.4222, 1.0, 0.3897, 1.0, 0.3897, 1.0, 0.4222, 1.0, 0.419, 1.0, 0.3887, 1.0, 0.6, 1.0, 0.6, 1.0, 0.5825, 1.0, 0.5815, 1.0, 0.1236, 1.0, 0.1273, 1.0, 0.1162, 1.0, 0.1133, 1.0, 0.4046, 1.0, 0.4046, 1.0, 0.4, 1.0, 0.4, 1.0, 0.883, 1.0, 0.8809, 1.0, 0.8706, 1.0, 0.8727, 1.0, 0.6, 1.0, 0.6, 1.0, 0.5954, 1.0, 0.5954, 1.0, 0.4046, 1.0, 0.4004, 1.0, 0.3839, 1.0, 0.3882, 1.0, 0.1393, 1.0, 0.1184, 1.0, 0.1118, 1.0, 0.1324, 1.0, 0.6118, 1.0, 0.6161, 1.0, 0.5996, 1.0, 0.5954, 1.0, 0.8676, 1.0, 0.8882, 1.0, 0.8816, 1.0, 0.8607, 1.0, 0.6103, 1.0, 0.6039, 1.0, 0.6206, 1.0, 0.6263, 1.0, 0.8224, 1.0, 0.7696, 1.0, 0.7775, 1.0, 0.8304, 1.0, 0.6113, 1.0, 0.6103, 1.0, 0.6263, 1.0, 0.6288, 1.0, 0.7696, 1.0, 0.7487, 1.0, 0.7589, 1.0, 0.7775, 1.0, 0.3737, 1.0, 0.3794, 1.0, 0.3961, 1.0, 0.3897, 1.0, 0.3712, 1.0, 0.3737, 1.0, 0.3897, 1.0, 0.3887, 1.0, 0.1696, 1.0, 0.2225, 1.0, 0.2304, 1.0, 0.1776, 1.0, 0.2225, 1.0, 0.2411, 1.0, 0.2513, 1.0, 0.2304, 1.0, 0.3887, 1.0, 0.3913, 1.0, 0.3642, 1.0, 0.3712, 1.0, 0.3338, 1.0, 0.2513, 1.0, 0.2411, 1.0, 0.3119, 1.0, 0.3794, 1.0, 0.3839, 1.0, 0.4004, 1.0, 0.3961, 1.0, 0.1776, 1.0, 0.1393, 1.0, 0.1324, 1.0, 0.1696, 1.0, 0.8304, 1.0, 0.8676, 1.0, 0.8607, 1.0, 0.8224, 1.0, 0.6881, 1.0, 0.7589, 1.0, 0.7487, 1.0, 0.6662, 1.0, 0.6288, 1.0, 0.6358, 1.0, 0.6087, 1.0, 0.6113, 1.0, 0.6039, 1.0, 0.5996, 1.0, 0.6161, 1.0, 0.6206, 1.0, 0.3642, 1.0, 0.3119, 1.0, 0.2411, 1.0, 0.3712, 1.0, 0.6, 1.0, 0.6, 1.0, 0.5657, 1.0, 0.562, 1.0, 0.4742, 1.0, 0.4091, 1.0, 0.2449, 1.0, 0.2781, 1.0, 0.6087, 1.0, 0.3913, 1.0, 0.5, 1.0, 0.6881, 1.0, 0.6662, 1.0, 0.6881, 1.0, 0.8, 0.5, 0.7, 0.5, 0.8, 0.5, 0.1, 0.5, -7.451e-08, 0.5, 0.1, 0.5, 0.4, 0.5, 0.3, 0.5, 0.4, 0.5, 0.7, 0.5, 0.6, 0.5, 0.7, 0.5, 1.0, 0.5, 0.9, 0.5, 1.0, 0.5, 0.3, 0.5, 0.2, 0.5, 0.3, 0.5, 0.6, 0.5, 0.5, 0.5, 0.6, 0.5, 0.9, 0.5, 0.8, 0.5, 0.9, 0.5, 0.2, 0.5, 0.1, 0.5, 0.2, 0.5, 0.125, 0.5, 0.125, 0.5, 0.375, 0.5, 0.375, 0.5, 0.375, 0.25, 0.625, 0.25, 0.625, 0.5, 0.375, 0.5, 0.375, 0.5, 0.375, 0.5, 0.625, 0.5, 0.625, 0.5, 0.375, 0.25, 0.375, 0.5, 0.625, 0.5, 0.625, 0.25, 0.625, 0.5, 0.625, 0.5, 0.875, 0.5, 0.875, 0.5, 0.3642, 1.0, 0.3913, 1.0, 0.3642, 1.0, 0.6662, 1.0, 0.3338, 1.0, 0.6662, 1.0, 0.6358, 1.0, 0.6881, 1.0, 0.6358, 1.0, 0.3338, 1.0, 0.3119, 1.0, 0.3338, 1.0, 0.6087, 1.0, 0.6358, 1.0, 0.6087, 1.0, 0.3119, 1.0, 0.3642, 1.0, 0.3119, 1.0, 0.0815, 1.0, 0.07889, 1.0, 0.1, 1.0, 0.1, 1.0, 0.07615, 1.0, -7.451e-08, 1.0, 0.04635, 1.0, 0.9, 1.0, 0.9, 1.0, 0.8869, 1.0, 0.8867, 1.0, 0.9185, 1.0, 0.9175, 1.0, 0.9, 1.0, 0.9, 1.0, 0.6133, 1.0, 0.6399, 1.0, 0.6399, 1.0, 0.6131, 1.0, 0.6767, 1.0, 0.7087, 1.0, 0.9175, 1.0, 0.9185, 1.0, 0.4742, 1.0, 0.6767, 1.0, 0.5959, 1.0, 0.4091, 1.0, 0.7, 1.0, 0.8, 1.0, 0.8, 1.0, 0.7, 1.0, 0.4934, 1.0, 0.4343, 1.0, 0.438, 1.0, 0.5, 1.0, 0.1, 1.0, 0.1, 1.0, 0.1138, 1.0, 0.1133, 1.0, 0.4, 1.0, 0.4, 1.0, 0.438, 1.0, 0.4343, 1.0, 0.4, 1.0, 0.4, 1.0, 0.4211, 1.0, 0.4185, 1.0, 0.1, 1.0, 0.1, 1.0, 0.1167, 1.0, 0.1159, 1.0, 0.06567, 1.0, 0.06203, 1.0, 0.1, 1.0, 0.1, 1.0, 0.2, 1.0, 0.3, 1.0, 0.3, 1.0, 0.2, 1.0, 0.06567, 1.0, 0.04635, 1.0, -7.451e-08, 1.0, 0.06203, 1.0, 0.1167, 1.0, 0.1399, 1.0, 0.1399, 1.0, 0.1159, 1.0, 0.5, 1.0, 0.4606, 1.0, 0.4653, 1.0, 0.5, 1.0, 0.07615, 1.0, 0.1128, 1.0, -7.451e-08, 1.0, 0.5, 1.0, 0.4934, 1.0, 0.5, 1.0, 0.5394, 1.0, 0.5413, 1.0, 0.5, 1.0, 0.5, 1.0, 0.5959, 1.0, 0.9211, 1.0, 0.9255, 1.0, 0.4349, 1.0, 0.4349, 1.0, 0.9255, 1.0, 0.9299, 1.0, 0.2738, 1.0, 0.2738, 1.0, 0.9299, 1.0, 0.9343, 1.0, 0.1128, 1.0, 0.6, 1.0, 0.5789, 1.0, 0.5745, 1.0, 0.6, 1.0, 0.6, 1.0, 0.5745, 1.0, 0.5701, 1.0, 0.6, 1.0, 0.6, 1.0, 0.5701, 1.0, 0.5657, 1.0, 0.6, 1.0, 0.6138, 1.0, 0.6, 1.0, 0.6, 1.0, 0.6145, 1.0, 0.6145, 1.0, 0.6, 1.0, 0.6, 1.0, 0.6152, 1.0, 0.6152, 1.0, 0.6, 1.0, 0.6, 1.0, 0.6159, 1.0, 0.9, 1.0, 0.8862, 1.0, 0.8855, 1.0, 0.9, 1.0, 0.9, 1.0, 0.8855, 1.0, 0.8848, 1.0, 0.9, 1.0, 0.9, 1.0, 0.8848, 1.0, 0.8841, 1.0, 0.9, 1.0, 0.9211, 1.0, 0.9, 1.0, 0.9, 1.0, 0.9255, 1.0, 0.9255, 1.0, 0.9, 1.0, 0.9, 1.0, 0.9299, 1.0, 0.9299, 1.0, 0.9, 1.0, 0.9, 1.0, 0.9343, 1.0, 0.8, 1.0, 0.7, 1.0, 0.7, 1.0, 0.8, 1.0, 0.8, 1.0, 0.7, 1.0, 0.7, 1.0, 0.8, 1.0, 0.8, 1.0, 0.7, 1.0, 0.7, 1.0, 0.8, 1.0, 0.8862, 1.0, 0.8601, 1.0, 0.8601, 1.0, 0.8855, 1.0, 0.8855, 1.0, 0.8601, 1.0, 0.8601, 1.0, 0.8848, 1.0, 0.8848, 1.0, 0.8601, 1.0, 0.8601, 1.0, 0.8841, 1.0, 0.5066, 1.0, 0.5657, 1.0, 0.5701, 1.0, 0.5159, 1.0, 0.5159, 1.0, 0.5701, 1.0, 0.5745, 1.0, 0.5253, 1.0, 0.5253, 1.0, 0.5745, 1.0, 0.5789, 1.0, 0.5347, 1.0, 0.6399, 1.0, 0.6138, 1.0, 0.6145, 1.0, 0.6399, 1.0, 0.6399, 1.0, 0.6145, 1.0, 0.6152, 1.0, 0.6399, 1.0, 0.6399, 1.0, 0.6152, 1.0, 0.6159, 1.0, 0.6399, 1.0, 0.4343, 1.0, 0.4934, 1.0, 0.4841, 1.0, 0.4299, 1.0, 0.4299, 1.0, 0.4841, 1.0, 0.4747, 1.0, 0.4255, 1.0, 0.4255, 1.0, 0.4747, 1.0, 0.4653, 1.0, 0.4211, 1.0, 0.04635, 1.0, 0.06567, 1.0, 0.07008, 1.0, 0.1125, 1.0, 0.1125, 1.0, 0.07008, 1.0, 0.07448, 1.0, 0.1787, 1.0, 0.1787, 1.0, 0.07448, 1.0, 0.07889, 1.0, 0.2449, 1.0, 0.4, 1.0, 0.4343, 1.0, 0.4299, 1.0, 0.4, 1.0, 0.4, 1.0, 0.4299, 1.0, 0.4255, 1.0, 0.4, 1.0, 0.4, 1.0, 0.4255, 1.0, 0.4211, 1.0, 0.4, 1.0, 0.3841, 1.0, 0.4, 1.0, 0.4, 1.0, 0.3848, 1.0, 0.3848, 1.0, 0.4, 1.0, 0.4, 1.0, 0.3855, 1.0, 0.3855, 1.0, 0.4, 1.0, 0.4, 1.0, 0.3862, 1.0, 0.1, 1.0, 0.1159, 1.0, 0.1152, 1.0, 0.1, 1.0, 0.1, 1.0, 0.1152, 1.0, 0.1145, 1.0, 0.1, 1.0, 0.1, 1.0, 0.1145, 1.0, 0.1138, 1.0, 0.1, 1.0, 0.06567, 1.0, 0.1, 1.0, 0.1, 1.0, 0.07008, 1.0, 0.07008, 1.0, 0.1, 1.0, 0.1, 1.0, 0.07448, 1.0, 0.07448, 1.0, 0.1, 1.0, 0.1, 1.0, 0.07889, 1.0, 0.1399, 1.0, 0.1138, 1.0, 0.1145, 1.0, 0.1399, 1.0, 0.1399, 1.0, 0.1145, 1.0, 0.1152, 1.0, 0.1399, 1.0, 0.1399, 1.0, 0.1152, 1.0, 0.1159, 1.0, 0.1399, 1.0, 0.3862, 1.0, 0.3601, 1.0, 0.3601, 1.0, 0.3855, 1.0, 0.3855, 1.0, 0.3601, 1.0, 0.3601, 1.0, 0.3848, 1.0, 0.3848, 1.0, 0.3601, 1.0, 0.3601, 1.0, 0.3841, 1.0, 0.3, 1.0, 0.2, 1.0, 0.2, 1.0, 0.3, 1.0, 0.3, 1.0, 0.2, 1.0, 0.2, 1.0, 0.3, 1.0, 0.3, 1.0, 0.2, 1.0, 0.2, 1.0, 0.3, 1.0, 0.07615, 1.0, 0.04635, 1.0, 0.1125, 1.0, 0.1871, 1.0, 0.1871, 1.0, 0.1125, 1.0, 0.1787, 1.0, 0.2981, 1.0, 0.2981, 1.0, 0.1787, 1.0, 0.2449, 1.0, 0.4091, 1.0, 0.1128, 1.0, 0.07615, 1.0, 0.1871, 1.0, 0.2738, 1.0, 0.2738, 1.0, 0.1871, 1.0, 0.2981, 1.0, 0.4349, 1.0, 0.4349, 1.0, 0.2981, 1.0, 0.4091, 1.0, 0.5959, 1.0, 0.4934, 1.0, 0.5, 1.0, 0.5, 1.0, 0.4841, 1.0, 0.4841, 1.0, 0.5, 1.0, 0.5, 1.0, 0.4747, 1.0, 0.4747, 1.0, 0.5, 1.0, 0.5, 1.0, 0.4653, 1.0, 0.5347, 1.0, 0.5, 1.0, 0.5, 1.0, 0.5253, 1.0, 0.5253, 1.0, 0.5, 1.0, 0.5, 1.0, 0.5159, 1.0, 0.5159, 1.0, 0.5, 1.0, 0.5, 1.0, 0.5066, 1.0, 0.6167, 1.0, 0.6399, 1.0, 0.6399, 1.0, 0.6159, 1.0, 0.5347, 1.0, 0.5394, 1.0, 0.5, 1.0, 0.5, 1.0, 0.5, 1.0, 0.4587, 1.0, 0.4606, 1.0, 0.5, 1.0, 0.2, 1.0, 0.3, 1.0, 0.3, 1.0, 0.2, 1.0, 0.4, 1.0, 0.4, 1.0, 0.4185, 1.0, 0.4175, 1.0, 0.1, 1.0, 0.1, 1.0, 0.1133, 1.0, 0.1131, 1.0, 0.5, 1.0, 0.7087, 1.0, 0.6767, 1.0, 0.4742, 1.0, 0.5959, 1.0, 0.6767, 1.0, 0.9185, 1.0, 0.9211, 1.0, 0.6138, 1.0, 0.6399, 1.0, 0.6399, 1.0, 0.6133, 1.0, 0.9211, 1.0, 0.9185, 1.0, 0.9, 1.0, 0.9, 1.0, 0.9, 1.0, 0.9, 1.0, 0.8867, 1.0, 0.8862, 1.0, 0.08253, 1.0, 0.0815, 1.0, 0.1, 1.0, 0.1, 1.0, 0.5, 1.0, 0.4742, 1.0, 0.2781, 1.0, 0.2913, 1.0, 0.6, 1.0, 0.6, 1.0, 0.5815, 1.0, 0.5789, 1.0, 0.6138, 1.0, 0.6133, 1.0, 0.6, 1.0, 0.6, 1.0, 0.4587, 1.0, 0.4175, 1.0, 0.4185, 1.0, 0.4606, 1.0, 0.3869, 1.0, 0.3867, 1.0, 0.4, 1.0, 0.4, 1.0, 0.08253, 1.0, 0.2913, 1.0, 0.2781, 1.0, 0.0815, 1.0, 0.8601, 1.0, 0.8862, 1.0, 0.8867, 1.0, 0.8601, 1.0, 0.3601, 1.0, 0.3862, 1.0, 0.3867, 1.0, 0.3601, 1.0, 0.1138, 1.0, 0.1399, 1.0, 0.1399, 1.0, 0.1133, 1.0, 0.5825, 1.0, 0.5413, 1.0, 0.5394, 1.0, 0.5815, 1.0, 0.7, 1.0, 0.8, 1.0, 0.8, 1.0, 0.7, 1.0])
me_cylinder_004.use_remesh_fix_poles = True
me_cylinder_004.use_remesh_preserve_attributes = False
me_cylinder_004.use_mirror_vertex_groups = False
me_cylinder_004.update()
me_cylinder_005 = bpy.data.meshes.new('Cylinder.005')
me_cylinder_005.from_pydata([(0.3083, 0.02116, -0.01604), (0.3057, 0.01496, -0.03077), (0.3046, -9.263e-09, -0.03688), (0.3057, -0.01496, -0.03077), (0.3083, -0.02116, -0.01604), (0.3109, -0.01496, -0.001303), (0.312, -8.152e-09, 0.0048), (0.3109, 0.01496, -0.001303), (0.4159, 0.02116, -0.03499), (0.4329, 0.0135, -0.03799), (0.4254, 0.01857, -0.03665), (0.4313, 0.009546, -0.04739), (0.4133, 0.01496, -0.04972), (0.4231, 0.01313, -0.04959), (0.4306, -9.623e-09, -0.05129), (0.4122, -9.263e-09, -0.05583), (0.4221, -9.082e-09, -0.05494), (0.4313, -0.009546, -0.04739), (0.4133, -0.01496, -0.04972), (0.4231, -0.01313, -0.04959), (0.4329, -0.0135, -0.03799), (0.4159, -0.02116, -0.03499), (0.4254, -0.01857, -0.03665), (0.4346, -0.009546, -0.02859), (0.4185, -0.01496, -0.02025), (0.4276, -0.01313, -0.02372), (0.4353, -7.933e-09, -0.0247), (0.4196, -8.152e-09, -0.01415), (0.4286, -8.073e-09, -0.01837), (0.4346, 0.009546, -0.02859), (0.4185, 0.01496, -0.02025), (0.4276, 0.01313, -0.02372), (0.4332, -8.35e-09, -0.03804), (0.2331, 0.05964, -0.01104), (0.2331, 0.05964, 0.01104), (0.2331, 0.065, -0.01104), (0.2331, 0.065, 0.01104), (0.01044, 0.01885, -0.01104), (0.01044, 0.01885, 0.01104), (0.005788, 0.01885, -0.01104), (0.005788, 0.01885, 0.01104), (0.04396, 0.05964, -0.01104), (0.03075, 0.05692, -0.01104), (0.04396, 0.05964, 0.01104), (0.03075, 0.05692, 0.01104), (0.03931, 0.065, -0.01104), (0.02593, 0.06151, -0.01104), (0.03931, 0.065, 0.01104), (0.02593, 0.06151, 0.01104), (0.005993, 0.04442, -0.01104), (0.01444, 0.05482, -0.01104), (0.01444, 0.05482, 0.01104), (0.005993, 0.04442, 0.01104), (0.01024, 0.04216, -0.01104), (0.01903, 0.05144, -0.01104), (0.01024, 0.04216, 0.01104), (0.01903, 0.05144, 0.01104), (0.2331, -0.05964, -0.01104), (0.2331, -0.05964, 0.01104), (0.2331, -0.065, -0.01104), (0.2331, -0.065, 0.01104), (0.01044, -0.01885, -0.01104), (0.01044, -0.01885, 0.01104), (0.005788, -0.01885, -0.01104), (0.005788, -0.01885, 0.01104), (0.04396, -0.05964, -0.01104), (0.03075, -0.05692, -0.01104), (0.04396, -0.05964, 0.01104), (0.03075, -0.05692, 0.01104), (0.03931, -0.065, -0.01104), (0.02593, -0.06151, -0.01104), (0.03931, -0.065, 0.01104), (0.02593, -0.06151, 0.01104), (0.005993, -0.04442, -0.01104), (0.01444, -0.05482, -0.01104), (0.01444, -0.05482, 0.01104), (0.005993, -0.04442, 0.01104), (0.01024, -0.04216, -0.01104), (0.01903, -0.05144, -0.01104), (0.01024, -0.04216, 0.01104), (0.01903, -0.05144, 0.01104)], [], [(1, 12, 15, 2), (2, 15, 18, 3), (3, 18, 21, 4), (4, 21, 24, 5), (5, 24, 27, 6), (7, 30, 8, 0), (6, 27, 30, 7), (0, 8, 12, 1), (12, 8, 10, 13), (13, 10, 9, 11), (15, 12, 13, 16), (16, 13, 11, 14), (18, 15, 16, 19), (19, 16, 14, 17), (21, 18, 19, 22), (22, 19, 17, 20), (24, 21, 22, 25), (25, 22, 20, 23), (27, 24, 25, 28), (28, 25, 23, 26), (30, 27, 28, 31), (31, 28, 26, 29), (8, 30, 31, 10), (10, 31, 29, 9), (14, 11, 32), (26, 23, 32), (17, 14, 32), (29, 26, 32), (20, 17, 32), (9, 29, 32), (11, 9, 32), (23, 20, 32), (35, 36, 34, 33), (53, 55, 38, 37), (55, 52, 40, 38), (37, 38, 40, 39), (36, 47, 43, 34), (33, 34, 43, 41), (45, 35, 33, 41), (45, 47, 36, 35), (45, 41, 42, 46), (46, 42, 54, 50), (41, 43, 44, 42), (42, 44, 56, 54), (43, 47, 48, 44), (44, 48, 51, 56), (47, 45, 46, 48), (48, 46, 50, 51), (52, 49, 39, 40), (52, 55, 56, 51), (55, 53, 54, 56), (53, 49, 50, 54), (49, 52, 51, 50), (49, 53, 37, 39), (59, 57, 58, 60), (77, 61, 62, 79), (79, 62, 64, 76), (61, 63, 64, 62), (60, 58, 67, 71), (57, 65, 67, 58), (69, 65, 57, 59), (69, 59, 60, 71), (69, 70, 66, 65), (70, 74, 78, 66), (65, 66, 68, 67), (66, 78, 80, 68), (67, 68, 72, 71), (68, 80, 75, 72), (71, 72, 70, 69), (72, 75, 74, 70), (76, 64, 63, 73), (76, 75, 80, 79), (79, 80, 78, 77), (77, 78, 74, 73), (73, 74, 75, 76), (73, 63, 61, 77)])
me_cylinder_005.polygons.foreach_set('use_smooth', [True] * 76)
_k = set([(33, 34), (33, 35), (33, 41), (34, 36), (34, 43), (35, 36), (35, 45), (36, 47), (37, 38), (37, 39), (37, 53), (38, 40), (38, 55), (39, 40), (39, 49), (40, 52), (41, 42), (42, 54), (43, 44), (44, 56), (45, 46), (46, 50), (47, 48), (48, 51), (49, 50), (51, 52), (53, 54), (55, 56), (57, 58), (57, 59), (57, 65), (58, 60), (58, 67), (59, 60), (59, 69), (60, 71), (61, 62), (61, 63), (61, 77), (62, 64), (62, 79), (63, 64), (63, 73), (64, 76), (65, 66), (66, 78), (67, 68), (68, 80), (69, 70), (70, 74), (71, 72), (72, 75), (73, 74), (75, 76), (77, 78), (79, 80)])
me_cylinder_005.attributes.new('sharp_edge', 'BOOLEAN', 'EDGE').data.foreach_set('value', [ (min(e.vertices), max(e.vertices)) in _k for e in me_cylinder_005.edges])
_uv = me_cylinder_005.uv_layers.new(name='UVMap')
_uv.uv.foreach_set('vector', [0.875, 0.5, 0.875, 0.9498, 0.75, 0.9498, 0.75, 0.5, 0.75, 0.5, 0.75, 0.9498, 0.625, 0.9498, 0.625, 0.5, 0.625, 0.5, 0.625, 0.9498, 0.5, 0.9498, 0.5, 0.5, 0.5, 0.5, 0.5, 0.9498, 0.375, 0.9498, 0.375, 0.5, 0.375, 0.5, 0.375, 0.9498, 0.25, 0.9498, 0.25, 0.5, 0.125, 0.5, 0.125, 0.9498, 0.0, 0.9498, 0.0, 0.5, 0.25, 0.5, 0.25, 0.9498, 0.125, 0.9498, 0.125, 0.5, 1.0, 0.5, 1.0, 0.9498, 0.875, 0.9498, 0.875, 0.5, 0.875, 0.9498, 1.0, 0.9498, 0.9871, 1.0, 0.8879, 1.0, 0.4022, 0.427, 0.2675, 0.4827, 0.25, 0.3207, 0.3, 0.3, 0.75, 0.9498, 0.875, 0.9498, 0.8621, 1.0, 0.7629, 1.0, 0.4827, 0.2675, 0.427, 0.4022, 0.3, 0.3, 0.3207, 0.25, 0.625, 0.9498, 0.75, 0.9498, 0.7371, 1.0, 0.6379, 1.0, 0.427, 0.09782, 0.4827, 0.2325, 0.3207, 0.25, 0.3, 0.2, 0.5, 0.9498, 0.625, 0.9498, 0.6121, 1.0, 0.5129, 1.0, 0.2675, 0.01726, 0.4022, 0.07303, 0.3, 0.2, 0.25, 0.1793, 0.375, 0.9498, 0.5, 0.9498, 0.4871, 1.0, 0.3879, 1.0, 0.09782, 0.07303, 0.2325, 0.01726, 0.25, 0.1793, 0.2, 0.2, 0.25, 0.9498, 0.375, 0.9498, 0.3621, 1.0, 0.2629, 1.0, 0.01726, 0.2325, 0.07303, 0.09782, 0.2, 0.2, 0.1793, 0.25, 0.125, 0.9498, 0.25, 0.9498, 0.2371, 1.0, 0.1379, 1.0, 0.07303, 0.4022, 0.01726, 0.2675, 0.1793, 0.25, 0.2, 0.3, 0.0, 0.9498, 0.125, 0.9498, 0.1121, 1.0, 0.01291, 1.0, 0.2325, 0.4827, 0.09782, 0.427, 0.2, 0.3, 0.25, 0.3207, 0.3207, 0.25, 0.3, 0.3, 0.3207, 0.25, 0.1793, 0.25, 0.2, 0.2, 0.1793, 0.25, 0.3, 0.2, 0.3207, 0.25, 0.3, 0.2, 0.2, 0.3, 0.1793, 0.25, 0.2, 0.3, 0.25, 0.1793, 0.3, 0.2, 0.25, 0.1793, 0.25, 0.3207, 0.2, 0.3, 0.25, 0.3207, 0.3, 0.3, 0.25, 0.3207, 0.3, 0.3, 0.2, 0.2, 0.25, 0.1793, 0.2, 0.2, 0.375, 0.5, 0.625, 0.5, 0.625, 0.75, 0.375, 0.75, 0.375, 1.0, 0.625, 1.0, 0.625, 1.0, 0.375, 1.0, 0.875, 0.7428, 0.875, 0.6446, 0.875, 0.75, 0.875, 0.75, 0.375, 1.0, 0.625, 1.0, 0.625, 1.0, 0.375, 1.0, 0.625, 0.5, 0.8547, 0.5, 0.8543, 0.75, 0.625, 0.75, 0.375, 0.75, 0.625, 0.75, 0.625, 0.9793, 0.375, 0.9793, 0.1453, 0.5, 0.375, 0.5, 0.375, 0.75, 0.1457, 0.75, 0.375, 0.2703, 0.625, 0.2703, 0.625, 0.5, 0.375, 0.5, 0.1453, 0.5, 0.1457, 0.75, 0.125, 0.75, 0.125, 0.624, 0.125, 0.624, 0.125, 0.75, 0.125, 0.7427, 0.125, 0.5751, 0.375, 0.9793, 0.625, 0.9793, 0.625, 1.0, 0.375, 1.0, 0.375, 1.0, 0.625, 1.0, 0.625, 1.0, 0.375, 1.0, 0.8543, 0.75, 0.8547, 0.5, 0.875, 0.624, 0.875, 0.75, 0.875, 0.75, 0.875, 0.624, 0.875, 0.5751, 0.875, 0.7427, 0.625, 0.2703, 0.375, 0.2703, 0.375, 0.25, 0.625, 0.25, 0.625, 0.25, 0.375, 0.25, 0.375, 0.1781, 0.625, 0.1781, 0.625, 0.109, 0.375, 0.109, 0.375, 0.0, 0.625, 0.0, 0.875, 0.6446, 0.875, 0.7428, 0.875, 0.7427, 0.875, 0.5913, 0.625, 1.0, 0.375, 1.0, 0.375, 1.0, 0.625, 1.0, 0.125, 0.7428, 0.125, 0.6446, 0.125, 0.5913, 0.125, 0.7427, 0.375, 0.109, 0.625, 0.109, 0.625, 0.1781, 0.375, 0.1781, 0.125, 0.6446, 0.125, 0.7428, 0.125, 0.75, 0.125, 0.75, 0.375, 0.5, 0.375, 0.75, 0.625, 0.75, 0.625, 0.5, 0.375, 1.0, 0.375, 1.0, 0.625, 1.0, 0.625, 1.0, 0.875, 0.7428, 0.875, 0.75, 0.875, 0.75, 0.875, 0.6446, 0.375, 1.0, 0.375, 1.0, 0.625, 1.0, 0.625, 1.0, 0.625, 0.5, 0.625, 0.75, 0.8543, 0.75, 0.8547, 0.5, 0.375, 0.75, 0.375, 0.9793, 0.625, 0.9793, 0.625, 0.75, 0.1453, 0.5, 0.1457, 0.75, 0.375, 0.75, 0.375, 0.5, 0.375, 0.2703, 0.375, 0.5, 0.625, 0.5, 0.625, 0.2703, 0.1453, 0.5, 0.125, 0.624, 0.125, 0.75, 0.1457, 0.75, 0.125, 0.624, 0.125, 0.5751, 0.125, 0.7427, 0.125, 0.75, 0.375, 0.9793, 0.375, 1.0, 0.625, 1.0, 0.625, 0.9793, 0.375, 1.0, 0.375, 1.0, 0.625, 1.0, 0.625, 1.0, 0.8543, 0.75, 0.875, 0.75, 0.875, 0.624, 0.8547, 0.5, 0.875, 0.75, 0.875, 0.7427, 0.875, 0.5751, 0.875, 0.624, 0.625, 0.2703, 0.625, 0.25, 0.375, 0.25, 0.375, 0.2703, 0.625, 0.25, 0.625, 0.1781, 0.375, 0.1781, 0.375, 0.25, 0.625, 0.109, 0.625, 0.0, 0.375, 0.0, 0.375, 0.109, 0.875, 0.6446, 0.875, 0.5913, 0.875, 0.7427, 0.875, 0.7428, 0.625, 1.0, 0.625, 1.0, 0.375, 1.0, 0.375, 1.0, 0.125, 0.7428, 0.125, 0.7427, 0.125, 0.5913, 0.125, 0.6446, 0.375, 0.109, 0.375, 0.1781, 0.625, 0.1781, 0.625, 0.109, 0.125, 0.6446, 0.125, 0.75, 0.125, 0.75, 0.125, 0.7428])
me_cylinder_005.use_remesh_fix_poles = True
me_cylinder_005.use_remesh_preserve_attributes = False
me_cylinder_005.use_mirror_vertex_groups = False
me_cylinder_005.update()

# ---- objects
ob_sm_megaphone1_low = bpy.data.objects.new('SM_Megaphone1_low', me_cylinder)
ob_sm_megaphone2_low = bpy.data.objects.new('SM_Megaphone2_low', me_cylinder_003)
ob_sm_megaphone1_high = bpy.data.objects.new('SM_Megaphone1_high', me_cylinder_004)
ob_sm_megaphone2_high = bpy.data.objects.new('SM_Megaphone2_high', me_cylinder_005)

# ---- transforms, parenting, visibility, modifiers, constraints
ob_sm_megaphone1_low.location = (0.0, 0.0, 0.0)
ob_sm_megaphone1_low.lineart.crease_threshold = 0.0
_m = ob_sm_megaphone1_low.modifiers.new('Auto Smooth', 'NODES')
_m.node_group = ng_auto_smooth
_gi = [s.identifier for s in ng_auto_smooth.interface.items_tree if s.item_type == 'SOCKET' and s.in_out == 'INPUT']
_m[_gi[1]] = 1.047  # Angle
ob_sm_megaphone2_low.location = (0.0, 0.0, 0.0)
ob_sm_megaphone2_low.lineart.crease_threshold = 0.0
_m = ob_sm_megaphone2_low.modifiers.new('Auto Smooth', 'NODES')
_m.node_group = ng_auto_smooth
_gi = [s.identifier for s in ng_auto_smooth.interface.items_tree if s.item_type == 'SOCKET' and s.in_out == 'INPUT']
_m[_gi[1]] = 1.047  # Angle
ob_sm_megaphone1_high.location = (0.0, 0.0, 0.0)
ob_sm_megaphone1_high.lineart.crease_threshold = 0.0
_m = ob_sm_megaphone1_high.modifiers.new('Bevel', 'BEVEL')
_m.width = 0.025
_m.width_pct = 0.025
_m.segments = 5
_m.limit_method = 'WEIGHT'
_m = ob_sm_megaphone1_high.modifiers.new('Auto Smooth', 'NODES')
_m.node_group = ng_auto_smooth
_gi = [s.identifier for s in ng_auto_smooth.interface.items_tree if s.item_type == 'SOCKET' and s.in_out == 'INPUT']
_m[_gi[1]] = 1.047  # Angle
ob_sm_megaphone2_high.location = (0.0, 0.0, 0.0)
ob_sm_megaphone2_high.lineart.crease_threshold = 0.0
_m = ob_sm_megaphone2_high.modifiers.new('Bevel', 'BEVEL')
_m.width = 0.025
_m.width_pct = 0.025
_m.segments = 5
_m.limit_method = 'WEIGHT'
_m = ob_sm_megaphone2_high.modifiers.new('Auto Smooth', 'NODES')
_m.node_group = ng_auto_smooth
_gi = [s.identifier for s in ng_auto_smooth.interface.items_tree if s.item_type == 'SOCKET' and s.in_out == 'INPUT']
_m[_gi[1]] = 1.047  # Angle

# ---- collection membership
col_collection.objects.link(ob_sm_megaphone1_low)
col_collection.objects.link(ob_sm_megaphone2_low)
col_collection_3.objects.link(ob_sm_megaphone1_high)
col_collection_3.objects.link(ob_sm_megaphone2_high)

# ---- scene / render settings (as saved in the file)
scene.frame_start = 1; scene.frame_end = 86; scene.frame_set(50)
scene.render.engine = 'BLENDER_EEVEE_NEXT'
scene.cycles.use_denoising = False
scene.cycles.samples = 128
scene.cycles.sampling_pattern = 'TABULATED_SOBOL'
scene.cycles.use_adaptive_sampling = False
scene.cycles.use_light_tree = False
scene.eevee.gi_diffuse_bounces = 4
scene.eevee.gi_cubemap_resolution = '2048'
scene.eevee.taa_samples = 64
scene.eevee.use_gtao = True
scene.eevee.use_raytracing = True
scene.view_settings.view_transform = 'Filmic'
bpy.context.view_layer.update()

# ---- added for rendering (the .blend has no active camera and no usable light): camera, sun
cam_auto = bpy.data.cameras.new('AutoCamera')
cam_auto.lens = 50.0
cam_auto.sensor_width = 36.0
cam_auto.clip_end = 1000.0
ob_auto_camera = bpy.data.objects.new('AutoCamera', cam_auto)
scene.collection.objects.link(ob_auto_camera)
ob_auto_camera.location = (0.814389, -0.692264, 0.432571)
ob_auto_camera.rotation_euler = (1.09748, -7.21219e-08, 0.694738)
scene.camera = ob_auto_camera
light_auto_sun = bpy.data.lights.new('AutoSun', 'SUN')
light_auto_sun.energy = 3.0
light_auto_sun.angle = 0.0523599
ob_auto_sun = bpy.data.objects.new('AutoSun', light_auto_sun)
scene.collection.objects.link(ob_auto_sun)
ob_auto_sun.rotation_euler = (0.872665, 0.174533, 0.523599)
bpy.context.view_layer.update()
